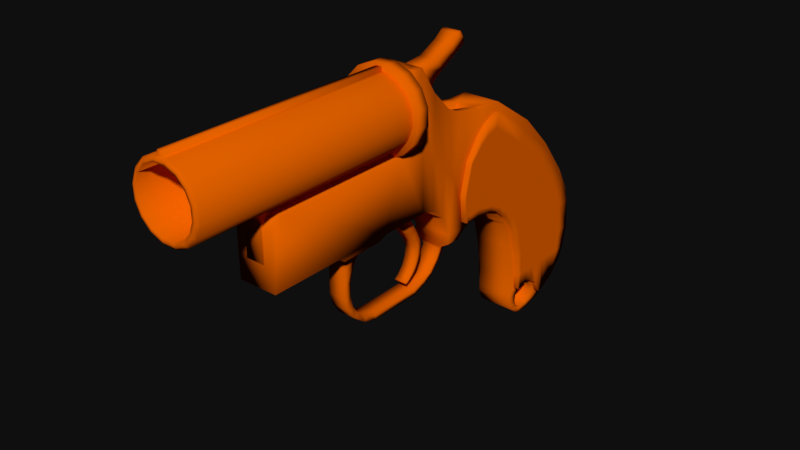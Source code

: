 # Source: Flaregun.blend  (saved by Blender 2.79.0; exported with 4.5.12 LTS)
import bpy
from mathutils import Matrix  # noqa: F401  (used for matrix-valued properties, if any)

bpy.ops.wm.read_factory_settings(use_empty=True)
scene = bpy.context.scene
scene.name = 'Scene'

# ---- collections
col_collection_1 = bpy.data.collections.new('Collection 1'); scene.collection.children.link(col_collection_1)

# ---- materials (node trees are filled in below, after node groups)
mat_plastic = bpy.data.materials.new('Plastic')
mat_plastic.alpha_threshold = 0.0
mat_plastic.use_transparent_shadow = False
mat_plastic.diffuse_color = (0.8, 0.1257, 0.0, 1.0)
mat_plastic.roughness = 0.5

# ---- material node trees

# ---- world
world_world = bpy.data.worlds.new('World'); scene.world = world_world
world_world.use_nodes = True; world_world.node_tree.nodes.clear()
_N = world_world.node_tree.nodes; _L = world_world.node_tree.links
n0 = _N.new('ShaderNodeOutputWorld'); n0.name = 'World Output'; n0.location = (300, 300)
n1 = _N.new('ShaderNodeBackground'); n1.name = 'Background'; n1.location = (10, 300)
n1.inputs[0].default_value = (0.004895, 0.004895, 0.004895, 1.0)
_L.new(n1.outputs[0], n0.inputs[0])
n0.is_active_output = True
world_world.color = (0.05088, 0.05088, 0.05088)
world_world.use_sun_shadow = False
world_world.sun_shadow_jitter_overblur = 0.0
world_world.cycles.sampling_method = 'MANUAL'

# ---- meshes
me_flaregun_mesh = bpy.data.meshes.new('Flaregun_Mesh')
me_flaregun_mesh.from_pydata([(0.3761, 4.37, -2.873), (0.3761, 2.533, -2.873), (0.3761, 4.377, -1.524), (0.3761, 2.229, -1.524), (0.3761, 4.479, -2.071), (0.3761, 2.409, -2.071), (0.3761, 4.094, -1.022), (0.3761, 1.903, -1.199), (0.3761, 3.508, -0.2607), (0.3761, 1.628, -1.06), (0.3761, 4.459, -2.585), (0.3761, 2.488, -2.585), (0.3761, 3.952, -3.404), (0.3761, 2.533, -3.39), (0.3761, 3.627, -3.63), (0.3761, 2.625, -3.623), (0.3761, 3.166, -3.773), (0.3761, 1.831, 1.084), (0.3761, 1.126, -1.025), (0.3761, 2.819, 0.4292), (0.3761, 1.356, -1.007), (0.3761, 1.366, 1.085), (0.3761, 0.9373, -1.074), (0.3761, 0.7015, 1.217), (0.3761, 0.4566, -1.048), (0.3761, 0.3738, 1.382), (0.3761, 0.2563, -0.6277), (0.3761, -0.01781, 1.78), (0.3761, 0.006225, -0.407), (0.3761, -0.3426, 2.29), (0.3761, -0.2832, -0.3352), (0.3761, -0.8654, 2.302), (0.3761, -1.244, -0.3453), (0.3761, 3.001, -1.524), (0.3761, 3.061, -2.071), (0.3761, 2.904, -1.118), (0.3761, 2.49, -0.6934), (0.3761, 3.202, -3.316), (0.3761, 3.168, -3.571), (0.3761, 1.449, -0.05703), (0.3761, 2.027, -0.3483), (0.3761, 1.134, -0.0835), (0.3761, 0.569, -0.008883), (0.3761, 0.3102, 0.2945), (0.3761, -0.004802, 0.5963), (0.3761, -0.3104, 0.8694), (0.3761, -0.8565, 0.9146), (0.3761, -3.8, -0.3474), (0.3761, -3.588, 0.9017), (0.3761, -3.709, 0.8465), (0.3761, -3.809, 0.7001), (0.3761, -2.406, -0.3453), (0.3761, -1.415, -0.4161), (0.3761, -2.265, -0.4161), (0.3761, 0.7317, -1.242), (0.3761, 0.4398, -1.234), (0.1743, -1.72, -0.5933), (0.1743, -2.062, -0.5933), (0.2254, 0.6334, -1.316), (0.2254, 0.4349, -1.322), (0.1743, -1.932, -1.306), (0.1743, -2.062, -1.306), (0.1743, -1.921, -1.028), (0.1743, -2.062, -1.028), (0.1743, -1.837, -0.7318), (0.1743, -2.062, -0.7318), (0.1743, 0.4464, -1.598), (0.1743, 0.3118, -1.59), (0.1743, 0.4267, -1.384), (0.1743, 0.5812, -1.393), (0.1743, 0.2674, -1.803), (0.1743, 0.1524, -1.77), (0.1743, -1.882, -1.522), (0.1743, -1.999, -1.552), (0.1743, -1.78, -1.675), (0.1743, -1.839, -1.775), (0.1743, -1.298, -1.931), (0.1743, -1.32, -2.039), (0.1743, -1.587, -1.96), (0.1743, -1.549, -1.857), (0.1743, -0.2543, -1.921), (0.1743, -0.2312, -2.032), (0.1743, 0.006365, -1.83), (0.1743, 0.02945, -1.942), (0.1824, 1.366, 1.085), (0.1824, 0.7015, 1.217), (0.1824, 0.3738, 1.382), (0.1824, -0.01781, 1.78), (0.1824, -0.3426, 2.29), (0.3761, 2.971, -2.873), (0.3755, 3.029, -2.597), (0.3761, 2.729, -3.313), (0.3761, 2.748, -3.551), (0.1824, 1.366, 0.5937), (0.1824, 0.7015, 0.7258), (0.1824, 0.3738, 0.8913), (0.1824, -0.01781, 1.289), (0.1824, -0.3426, 1.799), (0.3761, 3.095, -3.635), (0.3761, 2.812, -3.62), (0.3761, 2.932, -3.668), (0.3761, 3.086, -3.188), (0.3761, 2.946, -3.158), (0.3761, 2.823, -3.2), (0.3761, 2.71, -3.442), (0.3761, 2.871, -3.779), (0.3761, 2.58, -3.509), (0.3761, 3.782, -3.527), (0.3761, 3.22, -3.442), (0.3761, 2.742, -3.716), (0.3761, 3.497, -3.693), (0.3761, 4.062, -3.289), (0.3761, 2.533, -3.258), (-0.3759, 4.37, -2.873), (-0.3759, 2.533, -2.873), (-0.3759, 4.377, -1.524), (-0.3759, 2.229, -1.524), (-0.3759, 4.479, -2.071), (-0.3759, 2.409, -2.071), (-0.3759, 4.094, -1.022), (-0.3759, 1.903, -1.199), (-0.3759, 3.508, -0.2607), (-0.3759, 1.628, -1.06), (-0.3759, 2.488, -2.585), (-0.3759, 4.459, -2.585), (-0.3759, 3.952, -3.404), (-0.3759, 2.533, -3.39), (-0.3759, 3.627, -3.63), (-0.3759, 2.625, -3.623), (-0.3759, 3.166, -3.773), (-0.3759, 1.831, 1.084), (-0.3759, 1.126, -1.025), (-0.3759, 2.819, 0.4292), (-0.3759, 1.356, -1.007), (-0.3759, 1.366, 1.085), (-0.3759, 0.9373, -1.074), (-0.1822, 1.366, 1.085), (-0.3759, 0.7015, 1.217), (-0.3759, 0.4566, -1.048), (-0.3759, 0.3738, 1.382), (-0.3759, 0.2563, -0.6277), (-0.3759, -0.01781, 1.78), (-0.3759, 0.006225, -0.407), (-0.3759, -0.3426, 2.29), (-0.3759, -0.2832, -0.3352), (-0.1822, -0.3426, 2.29), (-0.3759, -0.8654, 2.302), (-0.3759, -1.244, -0.3453), (-0.3759, 3.001, -1.524), (-0.3759, 3.061, -2.071), (-0.3759, 2.904, -1.118), (-0.3759, 2.49, -0.6934), (-0.3759, 3.202, -3.316), (-0.3759, 3.168, -3.571), (-0.3759, 1.449, -0.05703), (-0.3759, 2.027, -0.3483), (-0.3759, 1.134, -0.0835), (-0.3759, 0.569, -0.008883), (-0.3759, 0.3102, 0.2945), (-0.3759, -0.004802, 0.5963), (-0.3759, -0.3104, 0.8694), (-0.3759, -0.8565, 0.9146), (-0.3759, -3.8, -0.3474), (-0.3759, -3.588, 0.9017), (-0.3759, -3.709, 0.8465), (-0.3759, -3.809, 0.7001), (-0.3759, -2.406, -0.3453), (-0.3759, -1.415, -0.4161), (-0.3759, -2.265, -0.4161), (-0.3759, 0.7317, -1.242), (-0.3759, 0.4398, -1.234), (-0.1741, -1.72, -0.5933), (-0.1741, -2.062, -0.5933), (-0.2252, 0.6334, -1.316), (-0.2252, 0.4349, -1.322), (-0.1741, -1.932, -1.306), (-0.1741, -2.062, -1.306), (-0.1741, -1.921, -1.028), (-0.1741, -2.062, -1.028), (-0.1741, -1.837, -0.7318), (-0.1741, -2.062, -0.7318), (-0.1741, 0.4464, -1.598), (-0.1741, 0.3118, -1.59), (-0.1741, 0.4267, -1.384), (-0.1741, 0.5812, -1.393), (-0.1741, 0.2674, -1.803), (-0.1741, 0.1524, -1.77), (-0.1741, -1.882, -1.522), (-0.1741, -1.999, -1.552), (-0.1741, -1.78, -1.675), (-0.1741, -1.839, -1.775), (-0.1741, -1.298, -1.931), (-0.1741, -1.32, -2.039), (-0.1741, -1.587, -1.96), (-0.1741, -1.549, -1.857), (-0.1741, -0.2543, -1.921), (-0.1741, -0.2312, -2.032), (-0.1741, 0.006365, -1.83), (-0.1741, 0.02945, -1.942), (-0.1822, 0.7015, 1.217), (-0.1822, 0.3738, 1.382), (-0.1822, -0.01781, 1.78), (-0.3759, 2.971, -2.873), (-0.3753, 3.029, -2.597), (-0.3759, 2.729, -3.313), (-0.3759, 2.748, -3.551), (-0.1822, 1.366, 0.5937), (-0.1822, -0.3426, 1.799), (-0.1822, 0.7015, 0.7258), (-0.1822, 0.3738, 0.8913), (-0.1822, -0.01781, 1.289), (-0.3759, 2.871, -3.779), (-0.3759, 3.095, -3.635), (-0.3759, 2.812, -3.62), (-0.3759, 2.932, -3.668), (-0.3759, 3.497, -3.693), (-0.3759, 3.086, -3.188), (-0.3759, 2.946, -3.158), (-0.3759, 2.823, -3.2), (-0.3759, 2.71, -3.442), (-0.3759, 2.58, -3.509), (-0.3759, 3.782, -3.527), (-0.3759, 3.22, -3.442), (-0.3759, 2.742, -3.716), (-0.3759, 4.062, -3.289), (-0.3759, 2.533, -3.258), (0.4802, 2.654, -3.111), (0.4802, 2.411, -1.739), (0.4802, 4.126, -3.021), (0.4802, 4.287, -1.739), (0.4802, 4.244, -2.788), (0.4802, 2.635, -2.788), (0.4802, 4.332, -2.344), (0.4802, 2.575, -2.344), (0.4802, 2.219, -1.426), (0.4802, 4.015, -1.154), (0.4802, 2.069, -1.262), (0.4802, 3.516, -0.4894), (0.4802, 1.824, -1.061), (0.4802, 3.178, -0.1723), (0.4802, 1.582, -0.9642), (0.4802, 2.61, 0.2997), (0.4802, 1.16, -0.9319), (0.4802, 1.746, 0.926), (0.4802, 0.9124, -0.9516), (0.4802, 1.458, 0.8125), (0.4802, 0.8296, -0.9249), (0.4802, 1.241, 0.6383), (0.4802, 0.7742, -0.3969), (0.4802, 0.9355, 0.2239), (0.4802, 3.306, -3.248), (0.4802, 3.191, -1.739), (0.4802, 3.354, -2.788), (0.4802, 3.337, -2.344), (0.4802, 2.923, -1.319), (0.4802, 2.636, -0.9592), (0.4802, 2.355, -0.7126), (0.4802, 1.985, -0.4687), (0.4802, 1.389, -0.2035), (0.4802, 1.126, -0.2601), (0.4802, 0.9909, -0.3121), (0.4802, 0.8415, -0.1379), (0.4802, 2.752, -1.739), (0.4802, 2.928, -2.788), (0.4802, 2.895, -2.344), (0.4802, 2.546, -1.377), (0.4802, 2.332, -1.121), (0.4802, 2.071, -0.8992), (0.4802, 1.769, -0.7341), (0.4802, 1.266, -0.5937), (0.4802, 1.02, -0.6035), (0.4802, 0.9279, -0.5513), (0.4802, 0.8195, -0.2225), (0.4802, 2.913, -3.069), (0.4802, 3.87, -3.297), (0.4802, 4.015, -1.739), (0.4802, 4.01, -2.788), (0.4802, 4.077, -2.344), (0.4802, 3.754, -1.193), (0.4802, 3.306, -0.6016), (0.4802, 2.982, -0.3013), (0.4802, 2.46, 0.1162), (0.4802, 1.661, 0.6563), (0.4802, 1.379, 0.5564), (0.4802, 1.181, 0.4113), (0.4802, 0.902, 0.09505), (0.4802, 3.525, -1.739), (0.4802, 3.59, -2.788), (0.4802, 3.618, -2.344), (0.4802, 3.285, -1.264), (0.4802, 2.928, -0.8034), (0.4802, 2.628, -0.5334), (0.4802, 2.192, -0.2139), (0.4802, 1.508, 0.1711), (0.4802, 1.236, 0.09563), (0.4802, 1.074, -0.02245), (0.4802, 0.8626, -0.05662), (0.4802, 3.546, -3.482), (0.4802, 3.371, -1.739), (0.4802, 3.458, -2.788), (0.4802, 3.474, -2.344), (0.4802, 3.138, -1.287), (0.4802, 2.81, -0.8667), (0.4802, 2.517, -0.6062), (0.4802, 2.108, -0.3175), (0.4802, 1.46, 0.01882), (0.4802, 1.191, -0.04892), (0.4802, 1.04, -0.1588), (0.4802, 0.8492, -0.1084), (0.4802, 3.412, -3.493), (0.4802, 3.106, -3.086), (0.4802, 2.997, -1.739), (0.4802, 3.137, -2.788), (0.4802, 3.124, -2.344), (0.4802, 2.779, -1.341), (0.4802, 2.521, -1.021), (0.4802, 2.247, -0.7835), (0.4802, 1.903, -0.5696), (0.4802, 1.343, -0.3518), (0.4802, 1.083, -0.4008), (0.4802, 0.9581, -0.4368), (0.4802, 0.8296, -0.1837), (0.4802, 2.556, -1.739), (0.4802, 2.732, -2.788), (0.4802, 2.699, -2.344), (0.4802, 2.352, -1.406), (0.4802, 2.159, -1.214), (0.4802, 1.907, -1.007), (0.4802, 1.645, -0.8862), (0.4802, 1.208, -0.7806), (0.4802, 0.9538, -0.8178), (0.4802, 0.8713, -0.7807), (0.4802, 0.8026, -0.2868), (0.4802, 2.723, -3.121), (0.4802, 0.7847, -0.4974), (0.4802, 0.9937, 0.3027), (0.4802, 0.8666, -0.1837), (0.4802, 0.8324, -0.3149), (0.4802, 0.9633, 0.1866), (0.4802, 0.9088, -0.03106), (0.4802, 0.8916, -0.08797), (0.4802, 0.8499, -0.2476), (0.4802, 0.8092, -0.4258), (-0.48, 2.654, -3.111), (-0.48, 2.411, -1.739), (-0.48, 4.126, -3.021), (-0.48, 4.287, -1.739), (-0.48, 4.244, -2.788), (-0.48, 2.635, -2.788), (-0.48, 4.332, -2.344), (-0.48, 2.575, -2.344), (-0.48, 2.219, -1.426), (-0.48, 4.015, -1.154), (-0.48, 2.069, -1.262), (-0.48, 3.516, -0.4894), (-0.48, 1.824, -1.061), (-0.48, 3.178, -0.1723), (-0.48, 1.582, -0.9642), (-0.48, 2.61, 0.2997), (-0.48, 1.16, -0.9319), (-0.48, 1.746, 0.926), (-0.48, 0.9124, -0.9516), (-0.48, 1.458, 0.8125), (-0.48, 0.8296, -0.9249), (-0.48, 1.241, 0.6383), (-0.48, 0.7742, -0.3969), (-0.48, 0.9355, 0.2239), (-0.48, 3.306, -3.248), (-0.48, 3.191, -1.739), (-0.48, 3.354, -2.788), (-0.48, 3.337, -2.344), (-0.48, 2.923, -1.319), (-0.48, 2.636, -0.9592), (-0.48, 2.355, -0.7126), (-0.48, 1.985, -0.4687), (-0.48, 1.389, -0.2035), (-0.48, 1.126, -0.2601), (-0.48, 0.9909, -0.3121), (-0.48, 0.8415, -0.1379), (-0.48, 2.752, -1.739), (-0.48, 2.928, -2.788), (-0.48, 2.895, -2.344), (-0.48, 2.546, -1.377), (-0.48, 2.332, -1.121), (-0.48, 2.071, -0.8992), (-0.48, 1.769, -0.7341), (-0.48, 1.266, -0.5937), (-0.48, 1.02, -0.6035), (-0.48, 0.9279, -0.5513), (-0.48, 0.8195, -0.2225), (-0.48, 2.913, -3.069), (-0.48, 3.87, -3.297), (-0.48, 4.015, -1.739), (-0.48, 4.01, -2.788), (-0.48, 4.077, -2.344), (-0.48, 3.754, -1.193), (-0.48, 3.306, -0.6016), (-0.48, 2.982, -0.3013), (-0.48, 2.46, 0.1162), (-0.48, 1.661, 0.6563), (-0.48, 1.379, 0.5564), (-0.48, 1.181, 0.4113), (-0.48, 0.902, 0.09505), (-0.48, 3.525, -1.739), (-0.48, 3.59, -2.788), (-0.48, 3.618, -2.344), (-0.48, 3.285, -1.264), (-0.48, 2.928, -0.8034), (-0.48, 2.628, -0.5334), (-0.48, 2.192, -0.2139), (-0.48, 1.508, 0.1711), (-0.48, 1.236, 0.09563), (-0.48, 1.074, -0.02245), (-0.48, 0.8626, -0.05662), (-0.48, 3.546, -3.482), (-0.48, 3.371, -1.739), (-0.48, 3.458, -2.788), (-0.48, 3.474, -2.344), (-0.48, 3.138, -1.287), (-0.48, 2.81, -0.8667), (-0.48, 2.517, -0.6062), (-0.48, 2.108, -0.3175), (-0.48, 1.46, 0.01882), (-0.48, 1.191, -0.04892), (-0.48, 1.04, -0.1588), (-0.48, 0.8492, -0.1084), (-0.48, 3.412, -3.493), (-0.48, 3.106, -3.086), (-0.48, 2.997, -1.739), (-0.48, 3.137, -2.788), (-0.48, 3.124, -2.344), (-0.48, 2.779, -1.341), (-0.48, 2.521, -1.021), (-0.48, 2.247, -0.7835), (-0.48, 1.903, -0.5696), (-0.48, 1.343, -0.3518), (-0.48, 1.083, -0.4008), (-0.48, 0.9581, -0.4368), (-0.48, 0.8296, -0.1837), (-0.48, 2.556, -1.739), (-0.48, 2.732, -2.788), (-0.48, 2.699, -2.344), (-0.48, 2.352, -1.406), (-0.48, 2.159, -1.214), (-0.48, 1.907, -1.007), (-0.48, 1.645, -0.8862), (-0.48, 1.208, -0.7806), (-0.48, 0.9538, -0.8178), (-0.48, 0.8713, -0.7807), (-0.48, 0.8026, -0.2868), (-0.48, 2.723, -3.121), (-0.48, 0.7847, -0.4974), (-0.48, 0.9937, 0.3027), (-0.48, 0.8666, -0.1837), (-0.48, 0.8324, -0.3149), (-0.48, 0.9633, 0.1866), (-0.48, 0.9088, -0.03106), (-0.48, 0.8916, -0.08797), (-0.48, 0.8499, -0.2476), (-0.48, 0.8092, -0.4258), (0.1228, -0.7575, -0.4038), (0.1228, -0.8503, -0.3052), (0.1228, -0.4146, -0.4038), (0.1228, -0.4765, -0.3052), (0.1228, -0.575, -0.5956), (0.1228, -0.2784, -0.5956), (0.1228, -0.3615, -0.806), (0.1228, -0.1485, -0.806), (0.1228, -0.2187, -0.9935), (0.1228, -0.06115, -0.9743), (0.1228, -0.1593, -1.138), (0.1228, -0.02303, -1.068), (0.1228, -0.1695, -1.377), (0.1228, -0.0396, -1.377), (0.1228, -0.1471, -1.232), (0.1228, -0.01449, -1.24), (0.1228, -0.235, -1.535), (0.1228, -0.1413, -1.576), (0.1228, -0.3569, -1.679), (0.1228, -0.308, -1.72), (0.1228, -0.4366, -1.737), (0.1228, -0.4175, -1.771), (-0.1226, -0.7575, -0.4038), (-0.1226, -0.8503, -0.3052), (-0.1226, -0.4146, -0.4038), (-0.1226, -0.4765, -0.3052), (-0.1226, -0.575, -0.5956), (-0.1226, -0.2784, -0.5956), (-0.1226, -0.3615, -0.806), (-0.1226, -0.1485, -0.806), (-0.1226, -0.2187, -0.9935), (-0.1226, -0.06115, -0.9743), (-0.1226, -0.1593, -1.138), (-0.1226, -0.02303, -1.068), (-0.1226, -0.1695, -1.377), (-0.1226, -0.0396, -1.377), (-0.1226, -0.1471, -1.232), (-0.1226, -0.01449, -1.24), (-0.1226, -0.235, -1.535), (-0.1226, -0.1413, -1.576), (-0.1226, -0.3569, -1.679), (-0.1226, -0.308, -1.72), (-0.1226, -0.4366, -1.737), (-0.1226, -0.4175, -1.771), (0.1696, -0.08615, 0.6373), (0.1696, -0.2987, 1.521), (0.1696, 0.3875, 0.7771), (0.1696, 0.1435, 1.521), (0.1696, -0.2988, 2.09), (0.1696, 0.1866, 1.798), (0.1696, -0.2166, 2.173), (0.1696, 0.2516, 1.874), (0.1696, 0.2788, 2.22), (0.1696, 0.4328, 1.987), (0.1696, 0.67, 2.408), (0.1696, 0.7953, 2.185), (0.1696, 0.8413, 2.538), (0.1696, 1.004, 2.304), (0.1696, 0.9257, 2.556), (0.1696, 1.054, 2.375), (0.1696, 0.161, 1.634), (0.1696, -0.2987, 1.753), (-0.1694, -0.08615, 0.6373), (-0.1694, -0.2987, 1.521), (-0.1694, 0.3875, 0.7771), (-0.1694, 0.1435, 1.521), (-0.1694, -0.2988, 2.09), (-0.1694, 0.1866, 1.798), (-0.1694, -0.2166, 2.173), (-0.1694, 0.2516, 1.874), (-0.1694, 0.2788, 2.22), (-0.1694, 0.4328, 1.987), (-0.1694, 0.67, 2.408), (-0.1694, 0.7953, 2.185), (-0.1694, 0.8413, 2.538), (-0.1694, 1.004, 2.304), (-0.1694, 0.9257, 2.556), (-0.1694, 1.054, 2.375), (-0.1694, 0.161, 1.634), (-0.1694, -0.2987, 1.753), (0.1783, -3.818, 0.7848), (0.1783, -4.09, 1.063), (0.1783, -0.8664, 0.7848), (0.1783, -0.8664, 1.063), (0.1783, -0.8664, 0.8911), (0.1783, -3.86, 0.8911), (0.1783, -3.818, 0.1077), (0.1783, -0.8664, 0.1077), (-0.1781, -3.818, 0.7848), (-0.1781, -4.09, 1.063), (-0.1781, -0.8664, 0.7848), (-0.1781, -0.8664, 1.063), (-0.1781, -0.8664, 0.8911), (-0.1781, -3.86, 0.8911), (-0.1781, -3.818, 0.1077), (-0.1781, -0.8664, 0.1077), (0.1402, -0.6993, 2.442), (0.1402, -0.9506, 2.442), (0.4337, -0.6993, 2.328), (0.4337, -0.9506, 2.328), (0.6612, -0.6993, 2.11), (0.6612, -0.9506, 2.11), (0.788, -0.6993, 1.822), (0.788, -0.9506, 1.822), (0.7949, -0.6993, 1.507), (0.7949, -0.9506, 1.507), (0.6808, -0.6993, 1.214), (0.6808, -0.9506, 1.214), (0.463, -0.6993, 0.9864), (0.463, -0.9506, 0.9864), (0.1748, -0.6993, 0.8596), (0.1748, -0.9506, 0.8596), (-0.14, -0.6993, 0.8527), (-0.14, -0.9506, 0.8527), (-0.4335, -0.6993, 0.9668), (-0.4335, -0.9506, 0.9668), (-0.661, -0.6993, 1.185), (-0.661, -0.9506, 1.185), (-0.7878, -0.6993, 1.473), (-0.7878, -0.9506, 1.473), (-0.7947, -0.6993, 1.788), (-0.7947, -0.9506, 1.788), (-0.6806, -0.6993, 2.081), (-0.6806, -0.9506, 2.081), (-0.4628, -0.6993, 2.309), (-0.4628, -0.9506, 2.309), (-0.1746, -0.6993, 2.435), (-0.1746, -0.9506, 2.435), (0.1194, -0.8739, 2.32), (0.1194, -5.328, 2.32), (0.3692, -0.8739, 2.223), (0.3692, -5.328, 2.223), (0.5628, -0.8739, 2.038), (0.5628, -5.328, 2.038), (0.6708, -0.8739, 1.793), (0.6708, -5.328, 1.793), (0.6766, -0.8739, 1.525), (0.6766, -5.328, 1.525), (0.5795, -0.8739, 1.275), (0.5795, -5.328, 1.275), (0.3941, -0.8739, 1.081), (0.3941, -5.328, 1.081), (0.1488, -0.8739, 0.9732), (0.1488, -5.328, 0.9732), (-0.1192, -0.8739, 0.9674), (-0.1192, -5.328, 0.9674), (-0.369, -0.8739, 1.064), (-0.369, -5.328, 1.064), (-0.5626, -0.8739, 1.25), (-0.5626, -5.328, 1.25), (-0.6706, -0.8739, 1.495), (-0.6706, -5.328, 1.495), (-0.6764, -0.8739, 1.763), (-0.6764, -5.328, 1.763), (-0.5793, -0.8739, 2.013), (-0.5793, -5.328, 2.013), (-0.3939, -0.8739, 2.207), (-0.3939, -5.328, 2.207), (-0.1486, -0.8739, 2.315), (-0.1486, -5.328, 2.315), (-0.07197, -0.8739, 2.316), (0.04308, -0.8739, 2.319), (0.04308, -5.328, 2.319), (-0.07197, -5.328, 2.316), (-0.07253, -0.8739, 2.398), (0.04252, -0.8739, 2.401), (0.04252, -5.328, 2.401), (-0.07253, -5.328, 2.398), (0.3424, -5.375, 2.187), (0.1106, -5.375, 2.277), (0.522, -5.375, 2.015), (0.6222, -5.375, 1.787), (0.6276, -5.375, 1.539), (0.5375, -5.375, 1.307), (0.3655, -5.375, 1.127), (0.1379, -5.375, 1.027), (-0.1107, -5.375, 1.022), (-0.3424, -5.375, 1.112), (-0.5221, -5.375, 1.284), (-0.6222, -5.375, 1.511), (-0.6276, -5.375, 1.76), (-0.5375, -5.375, 1.992), (-0.3656, -5.375, 2.171), (-0.138, -5.375, 2.271), (0.3101, -5.375, 2.143), (0.1001, -5.375, 2.224), (0.4728, -5.375, 1.987), (0.5635, -5.375, 1.781), (0.5684, -5.375, 1.556), (0.4868, -5.375, 1.346), (0.331, -5.375, 1.183), (0.1248, -5.375, 1.092), (-0.1004, -5.375, 1.087), (-0.3104, -5.375, 1.169), (-0.4731, -5.375, 1.325), (-0.5638, -5.375, 1.531), (-0.5688, -5.375, 1.756), (-0.4871, -5.375, 1.966), (-0.3313, -5.375, 2.129), (-0.1251, -5.375, 2.219), (0.3101, -3.273, 2.143), (0.1001, -3.273, 2.224), (0.4728, -3.273, 1.987), (0.5635, -3.273, 1.781), (0.5684, -3.273, 1.556), (0.4868, -3.273, 1.346), (0.331, -3.273, 1.183), (0.1248, -3.273, 1.092), (-0.1004, -3.273, 1.087), (-0.3104, -3.273, 1.169), (-0.4731, -3.273, 1.325), (-0.5638, -3.273, 1.531), (-0.5688, -3.273, 1.756), (-0.4871, -3.273, 1.966), (-0.3313, -3.273, 2.129), (-0.1251, -3.273, 2.219)], [], [(34, 33, 3, 5), (90, 34, 5, 11), (89, 90, 11, 1), (102, 101, 89), (83, 198, 185, 70), (77, 192, 196, 81), (81, 196, 198, 83), (75, 190, 193, 78), (78, 193, 192, 77), (73, 188, 190, 75), (61, 176, 188, 73), (57, 172, 180, 65), (65, 180, 178, 63), (63, 178, 176, 61), (51, 166, 168, 53), (53, 168, 172, 57), (49, 164, 165, 50), (50, 165, 162, 47), (48, 163, 164, 49), (145, 146, 31, 88), (25, 86, 87, 27), (23, 85, 86, 25), (8, 121, 132, 19), (15, 128, 223, 109), (13, 126, 220, 106), (4, 10, 124, 117), (1, 11, 123, 114), (19, 132, 130, 17), (2, 115, 119, 6), (6, 119, 121, 8), (2, 4, 117, 115), (11, 5, 118, 123), (5, 3, 116, 118), (10, 0, 113, 124), (43, 25, 27, 44), (42, 23, 25, 43), (36, 8, 19, 40), (40, 19, 17, 39), (35, 6, 8, 36), (33, 2, 6, 35), (16, 105, 211, 129), (47, 49, 50), (47, 48, 49), (3, 33, 35, 7), (7, 35, 36, 9), (20, 40, 39, 18), (9, 36, 40, 20), (24, 42, 43, 26), (26, 43, 44, 28), (30, 45, 46, 32), (51, 48, 47), (32, 46, 48, 51), (46, 161, 163, 48), (82, 83, 70, 71), (80, 81, 83, 82), (74, 75, 78, 79), (76, 77, 81, 80), (79, 78, 77, 76), (60, 61, 73, 72), (72, 73, 75, 74), (56, 57, 65, 64), (64, 65, 63, 62), (62, 63, 61, 60), (52, 53, 57, 56), (32, 51, 53, 52), (22, 41, 42, 24), (41, 21, 23, 42), (21, 84, 85, 23), (66, 67, 71, 70), (58, 59, 68, 69), (54, 55, 59, 58), (69, 68, 67, 66), (22, 24, 55, 54), (86, 85, 94, 95), (145, 88, 97, 207), (87, 86, 95, 96), (85, 84, 93, 94), (88, 87, 96, 97), (18, 39, 41, 22), (39, 17, 21, 41), (136, 84, 17, 130), (116, 3, 7, 120), (120, 7, 9, 122), (125, 12, 107, 221), (127, 14, 110, 215), (133, 20, 18, 131), (122, 9, 20, 133), (135, 22, 54, 169), (166, 51, 47, 162), (169, 54, 58, 173), (184, 69, 66, 181), (173, 58, 69, 184), (181, 66, 70, 185), (131, 18, 22, 135), (28, 44, 45, 30), (44, 27, 29, 45), (27, 87, 88, 29), (130, 134, 136), (97, 96, 210, 207), (96, 95, 209, 210), (95, 94, 208, 209), (94, 93, 206, 208), (84, 136, 206, 93), (29, 88, 31), (109, 223, 211, 105), (109, 105, 100, 99), (106, 220, 128, 15), (221, 107, 14, 127), (215, 110, 16, 129), (224, 111, 12, 125), (112, 225, 126, 13), (103, 102, 89), (89, 0, 10, 90), (92, 99, 213, 205), (103, 91, 204, 218), (37, 101, 216, 152), (100, 98, 212, 214), (91, 104, 219, 204), (101, 102, 217, 216), (38, 108, 222, 153), (99, 100, 214, 213), (104, 92, 205, 219), (102, 103, 218, 217), (98, 38, 153, 212), (108, 37, 152, 222), (113, 0, 111, 224), (1, 114, 225, 112), (89, 1, 112, 103), (98, 100, 105, 16), (92, 104, 106, 15), (99, 92, 15, 109), (91, 103, 112, 13), (104, 91, 13, 106), (111, 0, 89, 101), (111, 101, 37, 12), (110, 98, 16), (107, 108, 38, 14), (31, 146, 161, 46), (4, 2, 33, 34), (10, 4, 34, 90), (12, 37, 108, 107), (14, 38, 98, 110), (29, 31, 46, 45), (149, 118, 116, 148), (203, 123, 118, 149), (202, 114, 123, 203), (217, 202, 216), (138, 170, 55, 24), (170, 174, 59, 55), (182, 186, 71, 67), (183, 182, 67, 68), (174, 183, 68, 59), (143, 146, 145), (139, 141, 201, 200), (137, 139, 200, 199), (158, 159, 141, 139), (157, 158, 139, 137), (151, 155, 132, 121), (155, 154, 130, 132), (150, 151, 121, 119), (148, 150, 119, 115), (162, 165, 164), (162, 164, 163), (116, 120, 150, 148), (120, 122, 151, 150), (133, 131, 154, 155), (122, 133, 155, 151), (138, 140, 158, 157), (140, 142, 159, 158), (144, 147, 161, 160), (166, 162, 163), (82, 71, 186, 197), (80, 82, 197, 195), (76, 80, 195, 191), (74, 79, 194, 189), (79, 76, 191, 194), (72, 74, 189, 187), (56, 64, 179, 171), (64, 62, 177, 179), (62, 60, 175, 177), (60, 72, 187, 175), (52, 56, 171, 167), (32, 52, 167, 147), (30, 32, 147, 144), (26, 28, 142, 140), (24, 26, 140, 138), (147, 166, 163, 161), (197, 186, 185, 198), (195, 197, 198, 196), (189, 194, 193, 190), (191, 195, 196, 192), (194, 191, 192, 193), (175, 187, 188, 176), (187, 189, 190, 188), (171, 179, 180, 172), (179, 177, 178, 180), (177, 175, 176, 178), (167, 171, 172, 168), (147, 167, 168, 166), (135, 138, 157, 156), (156, 157, 137, 134), (134, 137, 199, 136), (181, 185, 186, 182), (173, 184, 183, 174), (169, 173, 174, 170), (184, 181, 182, 183), (135, 169, 170, 138), (200, 209, 208, 199), (201, 210, 209, 200), (199, 208, 206, 136), (145, 207, 210, 201), (131, 135, 156, 154), (154, 156, 134, 130), (17, 84, 21), (28, 30, 144, 142), (142, 144, 160, 159), (159, 160, 143, 141), (141, 143, 145, 201), (223, 213, 214, 211), (218, 202, 217), (202, 203, 124, 113), (202, 218, 225, 114), (212, 129, 211, 214), (205, 128, 220, 219), (213, 223, 128, 205), (204, 126, 225, 218), (219, 220, 126, 204), (224, 216, 202, 113), (224, 125, 152, 216), (215, 129, 212), (221, 127, 153, 222), (117, 149, 148, 115), (124, 203, 149, 117), (125, 221, 222, 152), (127, 215, 212, 153), (143, 160, 161, 146), (324, 322, 227, 233), (333, 323, 231, 226), (323, 324, 233, 231), (275, 229, 235, 278), (279, 237, 239, 280), (278, 235, 237, 279), (280, 239, 241, 281), (281, 241, 243, 282), (282, 243, 245, 283), (283, 245, 247, 284), (338, 335, 249, 285), (341, 336, 261, 321), (319, 259, 260, 320), (318, 258, 259, 319), (317, 257, 258, 318), (316, 256, 257, 317), (314, 254, 255, 315), (315, 255, 256, 316), (311, 251, 254, 314), (299, 300, 253, 252), (309, 299, 252, 250), (300, 298, 251, 253), (322, 262, 265, 325), (326, 266, 267, 327), (325, 265, 266, 326), (327, 267, 268, 328), (328, 268, 269, 329), (329, 269, 270, 330), (330, 270, 271, 331), (342, 337, 272, 332), (312, 313, 264, 263), (310, 312, 263, 273), (313, 311, 262, 264), (339, 338, 285, 296), (294, 283, 284, 295), (293, 282, 283, 294), (292, 281, 282, 293), (291, 280, 281, 292), (289, 278, 279, 290), (290, 279, 280, 291), (286, 275, 278, 289), (298, 286, 289, 301), (302, 290, 291, 303), (301, 289, 290, 302), (303, 291, 292, 304), (304, 292, 293, 305), (305, 293, 294, 306), (306, 294, 295, 307), (340, 339, 296, 308), (277, 275, 286, 288), (274, 276, 287, 297), (276, 277, 288, 287), (336, 340, 308, 261), (259, 306, 307, 260), (258, 305, 306, 259), (257, 304, 305, 258), (256, 303, 304, 257), (254, 301, 302, 255), (255, 302, 303, 256), (251, 298, 301, 254), (288, 286, 298, 300), (297, 287, 299, 309), (287, 288, 300, 299), (253, 251, 311, 313), (250, 252, 312, 310), (252, 253, 313, 312), (262, 311, 314, 265), (266, 315, 316, 267), (265, 314, 315, 266), (267, 316, 317, 268), (268, 317, 318, 269), (269, 318, 319, 270), (270, 319, 320, 271), (337, 341, 321, 272), (334, 342, 332, 248), (244, 330, 331, 246), (242, 329, 330, 244), (240, 328, 329, 242), (238, 327, 328, 240), (234, 325, 326, 236), (236, 326, 327, 238), (227, 322, 325, 234), (263, 264, 324, 323), (273, 263, 323, 333), (264, 262, 322, 324), (230, 232, 277, 276), (228, 230, 276, 274), (232, 229, 275, 277), (246, 331, 342, 334), (271, 320, 341, 337), (260, 307, 340, 336), (307, 295, 339, 340), (295, 284, 338, 339), (331, 271, 337, 342), (320, 260, 336, 341), (284, 247, 335, 338), (441, 350, 344, 439), (346, 352, 235, 229), (350, 233, 227, 344), (343, 226, 231, 348), (450, 343, 348, 440), (348, 231, 233, 350), (440, 348, 350, 441), (392, 395, 352, 346), (396, 397, 356, 354), (352, 354, 237, 235), (395, 396, 354, 352), (397, 398, 358, 356), (354, 356, 239, 237), (398, 399, 360, 358), (356, 358, 241, 239), (358, 360, 243, 241), (360, 362, 245, 243), (399, 400, 362, 360), (362, 364, 247, 245), (400, 401, 364, 362), (449, 365, 248, 332), (452, 366, 249, 335), (455, 402, 366, 452), (458, 438, 378, 453), (425, 378, 261, 308), (436, 437, 377, 376), (435, 436, 376, 375), (434, 435, 375, 374), (433, 434, 374, 373), (431, 432, 372, 371), (432, 433, 373, 372), (428, 431, 371, 368), (416, 369, 370, 417), (426, 367, 369, 416), (417, 370, 368, 415), (439, 442, 382, 379), (443, 444, 384, 383), (442, 443, 383, 382), (444, 445, 385, 384), (445, 446, 386, 385), (446, 447, 387, 386), (447, 448, 388, 387), (459, 449, 389, 454), (438, 389, 272, 321), (429, 380, 381, 430), (427, 390, 380, 429), (430, 381, 379, 428), (456, 413, 402, 455), (411, 412, 401, 400), (410, 411, 400, 399), (409, 410, 399, 398), (408, 409, 398, 397), (406, 407, 396, 395), (407, 408, 397, 396), (403, 406, 395, 392), (415, 418, 406, 403), (419, 420, 408, 407), (418, 419, 407, 406), (420, 421, 409, 408), (421, 422, 410, 409), (422, 423, 411, 410), (423, 424, 412, 411), (457, 425, 413, 456), (394, 405, 403, 392), (391, 414, 404, 393), (393, 404, 405, 394), (402, 413, 296, 285), (453, 378, 425, 457), (376, 377, 424, 423), (375, 376, 423, 422), (374, 375, 422, 421), (373, 374, 421, 420), (371, 372, 419, 418), (372, 373, 420, 419), (368, 371, 418, 415), (405, 417, 415, 403), (414, 426, 416, 404), (404, 416, 417, 405), (413, 425, 308, 296), (370, 430, 428, 368), (367, 427, 429, 369), (369, 429, 430, 370), (378, 438, 321, 261), (379, 382, 431, 428), (383, 384, 433, 432), (382, 383, 432, 431), (384, 385, 434, 433), (385, 386, 435, 434), (386, 387, 436, 435), (387, 388, 437, 436), (454, 389, 438, 458), (451, 365, 449, 459), (361, 363, 448, 447), (359, 361, 447, 446), (357, 359, 446, 445), (355, 357, 445, 444), (351, 353, 443, 442), (353, 355, 444, 443), (344, 351, 442, 439), (389, 449, 332, 272), (380, 440, 441, 381), (390, 450, 440, 380), (381, 441, 439, 379), (366, 402, 285, 249), (347, 393, 394, 349), (345, 391, 393, 347), (349, 394, 392, 346), (363, 451, 459, 448), (388, 454, 458, 437), (377, 453, 457, 424), (424, 457, 456, 412), (412, 456, 455, 401), (448, 459, 454, 388), (437, 458, 453, 377), (401, 455, 452, 364), (364, 452, 335, 247), (246, 334, 451, 363), (228, 274, 391, 345), (273, 333, 450, 390), (250, 310, 427, 367), (297, 309, 426, 414), (274, 297, 414, 391), (310, 273, 390, 427), (309, 250, 367, 426), (334, 248, 365, 451), (244, 246, 363, 361), (240, 242, 359, 357), (242, 244, 361, 359), (238, 240, 357, 355), (236, 238, 355, 353), (227, 234, 351, 344), (234, 236, 353, 351), (230, 347, 349, 232), (228, 345, 347, 230), (333, 226, 343, 450), (232, 349, 346, 229), (479, 478, 480, 481), (477, 476, 478, 479), (473, 472, 476, 477), (471, 470, 474, 475), (475, 474, 472, 473), (469, 468, 470, 471), (467, 466, 468, 469), (465, 464, 466, 467), (462, 460, 464, 465), (462, 463, 461, 460), (462, 484, 485, 463), (465, 467, 489, 487), (462, 465, 487, 484), (467, 469, 491, 489), (469, 471, 493, 491), (473, 477, 499, 495), (475, 473, 495, 497), (471, 475, 497, 493), (477, 479, 501, 499), (479, 481, 503, 501), (501, 503, 502, 500), (481, 480, 502, 503), (499, 501, 500, 498), (495, 499, 498, 494), (493, 497, 496, 492), (497, 495, 494, 496), (491, 493, 492, 490), (489, 491, 490, 488), (487, 489, 488, 486), (484, 487, 486, 482), (484, 482, 483, 485), (482, 486, 464, 460), (482, 460, 461, 483), (488, 490, 468, 466), (486, 488, 466, 464), (490, 492, 470, 468), (496, 494, 472, 474), (492, 496, 474, 470), (494, 498, 476, 472), (500, 502, 480, 478), (498, 500, 478, 476), (506, 507, 505, 504), (505, 507, 520, 521), (514, 515, 517, 516), (516, 517, 519, 518), (512, 513, 515, 514), (510, 511, 513, 512), (521, 520, 509, 508), (508, 509, 511, 510), (538, 527, 509, 520), (522, 504, 505, 523), (527, 529, 511, 509), (529, 531, 513, 511), (531, 533, 515, 513), (533, 535, 517, 515), (535, 537, 519, 517), (525, 538, 520, 507), (505, 521, 539, 523), (516, 518, 536, 534), (514, 516, 534, 532), (512, 514, 532, 530), (508, 510, 528, 526), (510, 512, 530, 528), (521, 508, 526, 539), (506, 524, 525, 507), (537, 536, 518, 519), (524, 522, 523, 525), (523, 539, 538, 525), (532, 534, 535, 533), (534, 536, 537, 535), (530, 532, 533, 531), (528, 530, 531, 529), (539, 526, 527, 538), (526, 528, 529, 527), (545, 541, 549, 553), (540, 545, 553, 548), (542, 544, 545, 540), (544, 543, 541, 545), (542, 540, 546, 547), (540, 548, 554, 546), (555, 547, 546, 554), (550, 548, 553, 552), (552, 553, 549, 551), (550, 555, 554, 548), (586, 587, 557, 556), (584, 585, 587, 586), (582, 583, 585, 584), (580, 581, 583, 582), (578, 579, 581, 580), (576, 577, 579, 578), (574, 575, 577, 576), (572, 573, 575, 574), (570, 571, 573, 572), (568, 569, 571, 570), (566, 567, 569, 568), (564, 565, 567, 566), (562, 563, 565, 564), (560, 561, 563, 562), (558, 559, 561, 560), (556, 557, 559, 558), (559, 557, 587, 585, 583, 581, 579, 577, 575, 573, 571, 569, 567, 565, 563, 561), (556, 558, 560, 562, 564, 566, 568, 570, 572, 574, 576, 578, 580, 582, 584, 586), (588, 589, 591, 590), (590, 591, 593, 592), (592, 593, 595, 594), (594, 595, 597, 596), (596, 597, 599, 598), (598, 599, 601, 600), (600, 601, 603, 602), (602, 603, 605, 604), (604, 605, 607, 606), (606, 607, 609, 608), (608, 609, 611, 610), (610, 611, 613, 612), (612, 613, 615, 614), (614, 615, 617, 616), (605, 603, 635, 636), (616, 617, 619, 618), (621, 622, 589, 588), (618, 619, 623, 620), (624, 627, 626, 625), (623, 622, 626, 627), (621, 620, 624, 625), (620, 623, 627, 624), (638, 637, 653, 654), (591, 589, 629, 628), (615, 613, 640, 641), (601, 599, 633, 634), (611, 609, 638, 639), (623, 619, 643), (597, 595, 631, 632), (607, 605, 636, 637), (617, 615, 641, 642), (593, 591, 628, 630), (603, 601, 634, 635), (613, 611, 639, 640), (589, 622, 629), (622, 623, 643, 629), (599, 597, 632, 633), (609, 607, 637, 638), (619, 617, 642, 643), (595, 593, 630, 631), (655, 654, 670, 671), (631, 630, 646, 647), (629, 643, 659, 645), (639, 638, 654, 655), (632, 631, 647, 648), (640, 639, 655, 656), (633, 632, 648, 649), (641, 640, 656, 657), (634, 633, 649, 650), (642, 641, 657, 658), (635, 634, 650, 651), (643, 642, 658, 659), (636, 635, 651, 652), (628, 629, 645, 644), (637, 636, 652, 653), (630, 628, 644, 646), (660, 661, 675, 674, 673, 672, 671, 670, 669, 668, 667, 666, 665, 664, 663, 662), (648, 647, 663, 664), (656, 655, 671, 672), (649, 648, 664, 665), (657, 656, 672, 673), (650, 649, 665, 666), (658, 657, 673, 674), (651, 650, 666, 667), (659, 658, 674, 675), (652, 651, 667, 668), (644, 645, 661, 660), (653, 652, 668, 669), (646, 644, 660, 662), (654, 653, 669, 670), (647, 646, 662, 663), (645, 659, 675, 661), (622, 621, 625, 626)])
me_flaregun_mesh.polygons.foreach_set('use_smooth', [True] * 643)
_uv = me_flaregun_mesh.uv_layers.new(name='UVMap')
_uv.uv.foreach_set('vector', [0.1473, 0.103, 0.1759, 0.1232, 0.1521, 0.1662, 0.1272, 0.1393, 0.1171, 0.08857, 0.1473, 0.103, 0.1272, 0.1393, 0.1011, 0.119, 0.09994, 0.08326, 0.1171, 0.08857, 0.1011, 0.119, 0.0864, 0.1077, 0.0833, 0.07588, 0.08598, 0.06717, 0.09994, 0.08326, 0.7588, 0.3248, 0.781, 0.3248, 0.781, 0.3423, 0.7588, 0.3423, 0.7588, 0.2379, 0.781, 0.2379, 0.781, 0.3072, 0.7588, 0.3072, 0.7588, 0.3072, 0.781, 0.3072, 0.781, 0.3248, 0.7588, 0.3248, 0.7588, 0.2003, 0.781, 0.2003, 0.781, 0.2202, 0.7588, 0.2202, 0.7588, 0.2202, 0.781, 0.2202, 0.781, 0.2379, 0.7588, 0.2379, 0.7588, 0.1828, 0.781, 0.1828, 0.781, 0.2003, 0.7588, 0.2003, 0.7588, 0.1667, 0.781, 0.1667, 0.781, 0.1828, 0.7588, 0.1828, 0.7588, 0.1213, 0.781, 0.1213, 0.781, 0.1302, 0.7588, 0.1302, 0.7588, 0.1302, 0.781, 0.1302, 0.781, 0.149, 0.7588, 0.149, 0.7588, 0.149, 0.781, 0.149, 0.781, 0.1667, 0.7588, 0.1667, 0.746, 0.09415, 0.7939, 0.09415, 0.7939, 0.1042, 0.746, 0.1042, 0.746, 0.1042, 0.7939, 0.1042, 0.781, 0.1213, 0.7588, 0.1213, 0.7059, 0.704, 0.6581, 0.704, 0.6581, 0.6927, 0.7059, 0.6927, 0.7059, 0.6927, 0.6581, 0.6927, 0.6581, 0.626, 0.7059, 0.626, 0.7059, 0.7124, 0.6581, 0.7124, 0.6581, 0.704, 0.7059, 0.704, 0.8402, 0.6161, 0.8526, 0.6494, 0.8047, 0.6494, 0.817, 0.6161, 0.8047, 0.5421, 0.817, 0.5421, 0.817, 0.5776, 0.8047, 0.5776, 0.8047, 0.5187, 0.817, 0.5187, 0.817, 0.5421, 0.8047, 0.5421, 0.8047, 0.3085, 0.8526, 0.3085, 0.8526, 0.3706, 0.8047, 0.3706, 0.746, 0.6367, 0.7939, 0.6367, 0.7939, 0.6461, 0.746, 0.6461, 0.746, 0.6207, 0.7939, 0.6207, 0.7939, 0.6288, 0.746, 0.6288, 0.8047, 0.1753, 0.8047, 0.1425, 0.8526, 0.1425, 0.8526, 0.1753, 0.746, 0.5878, 0.746, 0.5692, 0.7939, 0.5692, 0.7939, 0.5878, 0.8047, 0.3706, 0.8526, 0.3706, 0.8526, 0.446, 0.8047, 0.446, 0.8047, 0.2107, 0.8526, 0.2107, 0.8526, 0.2474, 0.8047, 0.2474, 0.8047, 0.2474, 0.8526, 0.2474, 0.8526, 0.3085, 0.8047, 0.3085, 0.8047, 0.2107, 0.8047, 0.1753, 0.8526, 0.1753, 0.8526, 0.2107, 0.746, 0.5692, 0.746, 0.5362, 0.7939, 0.5362, 0.7939, 0.5692, 0.746, 0.5362, 0.746, 0.4995, 0.7939, 0.4995, 0.7939, 0.5362, 0.8047, 0.1425, 0.8047, 0.1234, 0.8526, 0.1234, 0.8526, 0.1425, 0.194, 0.3292, 0.2565, 0.3592, 0.2665, 0.3933, 0.2011, 0.356, 0.1851, 0.3054, 0.2574, 0.3359, 0.2565, 0.3592, 0.194, 0.3292, 0.2064, 0.1773, 0.2619, 0.1341, 0.279, 0.1937, 0.2113, 0.2138, 0.2113, 0.2138, 0.279, 0.1937, 0.2849, 0.2689, 0.2096, 0.2549, 0.1955, 0.1412, 0.2376, 0.07796, 0.2619, 0.1341, 0.2064, 0.1773, 0.1759, 0.1232, 0.2184, 0.04669, 0.2376, 0.07796, 0.1955, 0.1412, 0.8047, 0.02424, 0.8047, 0.005424, 0.8526, 0.005424, 0.8526, 0.02424, 0.03136, 0.5381, 0.1006, 0.5699, 0.0894, 0.5709, 0.03136, 0.5381, 0.1074, 0.5648, 0.1006, 0.5699, 0.1521, 0.1662, 0.1759, 0.1232, 0.1955, 0.1412, 0.1601, 0.1944, 0.1601, 0.1944, 0.1955, 0.1412, 0.2064, 0.1773, 0.1593, 0.214, 0.1539, 0.2307, 0.2113, 0.2138, 0.2096, 0.2549, 0.1458, 0.243, 0.1593, 0.214, 0.2064, 0.1773, 0.2113, 0.2138, 0.1539, 0.2307, 0.1238, 0.2796, 0.1851, 0.3054, 0.194, 0.3292, 0.141, 0.3037, 0.141, 0.3037, 0.194, 0.3292, 0.2011, 0.356, 0.1456, 0.3244, 0.1407, 0.3427, 0.2069, 0.3815, 0.1925, 0.4132, 0.1104, 0.3959, 0.07453, 0.4606, 0.1074, 0.5648, 0.03136, 0.5381, 0.1104, 0.3959, 0.1925, 0.4132, 0.1074, 0.5648, 0.07453, 0.4606, 0.7059, 0.8863, 0.6581, 0.8863, 0.6581, 0.7124, 0.7059, 0.7124, 0.06062, 0.2781, 0.05506, 0.2734, 0.07, 0.2642, 0.06838, 0.2717, 0.04768, 0.29, 0.04213, 0.2853, 0.05506, 0.2734, 0.06062, 0.2781, 0.01559, 0.3829, 0.008264, 0.3832, 0.005424, 0.3635, 0.01237, 0.3645, 0.01572, 0.3482, 0.009039, 0.3462, 0.04213, 0.2853, 0.04768, 0.29, 0.01237, 0.3645, 0.005424, 0.3635, 0.009039, 0.3462, 0.01572, 0.3482, 0.03176, 0.4025, 0.02783, 0.4099, 0.01596, 0.3989, 0.02111, 0.3933, 0.02111, 0.3933, 0.01596, 0.3989, 0.008264, 0.3832, 0.01559, 0.3829, 0.07809, 0.4121, 0.0678, 0.4313, 0.06003, 0.4271, 0.0668, 0.4145, 0.0668, 0.4145, 0.06003, 0.4271, 0.04343, 0.4182, 0.0477, 0.4103, 0.0477, 0.4103, 0.04343, 0.4182, 0.02783, 0.4099, 0.03176, 0.4025, 0.1023, 0.403, 0.07678, 0.4507, 0.0678, 0.4313, 0.07809, 0.4121, 0.1104, 0.3959, 0.07453, 0.4606, 0.07497, 0.4505, 0.1012, 0.4032, 0.1372, 0.252, 0.1984, 0.2716, 0.1851, 0.3054, 0.1238, 0.2796, 0.1984, 0.2716, 0.2706, 0.2948, 0.2574, 0.3359, 0.1851, 0.3054, 0.8047, 0.4756, 0.817, 0.4756, 0.817, 0.5187, 0.8047, 0.5187, 0.08689, 0.2604, 0.0833, 0.2682, 0.06838, 0.2717, 0.07, 0.2642, 0.1092, 0.2587, 0.103, 0.2698, 0.09826, 0.2679, 0.1024, 0.259, 0.1216, 0.2583, 0.113, 0.2748, 0.103, 0.2698, 0.1092, 0.2587, 0.1024, 0.259, 0.09826, 0.2679, 0.0833, 0.2682, 0.08689, 0.2604, 0.1372, 0.252, 0.1238, 0.2796, 0.113, 0.2748, 0.1216, 0.2583, 0.9476, 0.7023, 0.9511, 0.7255, 0.9255, 0.7435, 0.9221, 0.7204, 0.9354, 0.2041, 0.9586, 0.2041, 0.9586, 0.2354, 0.9354, 0.2354, 0.9539, 0.6674, 0.9476, 0.7023, 0.9221, 0.7204, 0.9284, 0.6854, 0.9511, 0.7255, 0.9686, 0.7649, 0.9431, 0.7829, 0.9255, 0.7435, 0.9686, 0.6318, 0.9539, 0.6674, 0.9284, 0.6854, 0.9431, 0.6498, 0.1458, 0.243, 0.2096, 0.2549, 0.1984, 0.2716, 0.1372, 0.252, 0.2096, 0.2549, 0.2849, 0.2689, 0.2706, 0.2948, 0.1984, 0.2716, 0.8402, 0.4756, 0.817, 0.4756, 0.8047, 0.446, 0.8526, 0.446, 0.7939, 0.4995, 0.746, 0.4995, 0.746, 0.4702, 0.7939, 0.4702, 0.7939, 0.4702, 0.746, 0.4702, 0.746, 0.4506, 0.7939, 0.4506, 0.8526, 0.08031, 0.8047, 0.08031, 0.8047, 0.06695, 0.8526, 0.06695, 0.8526, 0.05508, 0.8047, 0.05508, 0.8047, 0.04593, 0.8526, 0.04593, 0.7939, 0.433, 0.746, 0.433, 0.746, 0.4183, 0.7939, 0.4183, 0.7939, 0.4506, 0.746, 0.4506, 0.746, 0.433, 0.7939, 0.433, 0.7939, 0.4059, 0.746, 0.4059, 0.746, 0.389, 0.7939, 0.389, 0.7939, 0.09415, 0.746, 0.09415, 0.746, 0.005424, 0.7939, 0.005424, 0.7939, 0.389, 0.746, 0.389, 0.7556, 0.3812, 0.7843, 0.3812, 0.781, 0.3753, 0.7588, 0.3753, 0.7588, 0.3596, 0.781, 0.3596, 0.7843, 0.3812, 0.7556, 0.3812, 0.7588, 0.3753, 0.781, 0.3753, 0.781, 0.3596, 0.7588, 0.3596, 0.7588, 0.3423, 0.781, 0.3423, 0.7939, 0.4183, 0.746, 0.4183, 0.746, 0.4059, 0.7939, 0.4059, 0.1456, 0.3244, 0.2011, 0.356, 0.2069, 0.3815, 0.1407, 0.3427, 0.2011, 0.356, 0.2665, 0.3933, 0.2849, 0.4271, 0.2069, 0.3815, 0.8047, 0.5776, 0.817, 0.5776, 0.817, 0.6161, 0.8047, 0.6161, 0.8526, 0.446, 0.8526, 0.4756, 0.8402, 0.4756, 0.9586, 0.2354, 0.9586, 0.2739, 0.9354, 0.2739, 0.9354, 0.2354, 0.9586, 0.2739, 0.9586, 0.3094, 0.9354, 0.3094, 0.9354, 0.2739, 0.9586, 0.3094, 0.9586, 0.3328, 0.9354, 0.3328, 0.9354, 0.3094, 0.9586, 0.3328, 0.9586, 0.3759, 0.9354, 0.3759, 0.9354, 0.3328, 0.6813, 0.9284, 0.6581, 0.9284, 0.6581, 0.8971, 0.6813, 0.8971, 0.8047, 0.6161, 0.817, 0.6161, 0.8047, 0.6494, 0.746, 0.6461, 0.7939, 0.6461, 0.7939, 0.6553, 0.746, 0.6553, 0.04593, 0.07001, 0.04644, 0.0609, 0.0545, 0.06087, 0.05348, 0.06904, 0.746, 0.6288, 0.7939, 0.6288, 0.7939, 0.6367, 0.746, 0.6367, 0.8526, 0.06695, 0.8047, 0.06695, 0.8047, 0.05508, 0.8526, 0.05508, 0.8526, 0.04593, 0.8047, 0.04593, 0.8047, 0.02424, 0.8526, 0.02424, 0.8526, 0.09043, 0.8047, 0.09043, 0.8047, 0.08031, 0.8526, 0.08031, 0.746, 0.6123, 0.7939, 0.6123, 0.7939, 0.6207, 0.746, 0.6207, 0.07717, 0.08141, 0.0833, 0.07588, 0.09994, 0.08326, 0.09994, 0.08326, 0.1431, 0.005424, 0.1619, 0.00938, 0.1171, 0.08857, 0.282, 0.9092, 0.282, 0.9152, 0.2341, 0.9152, 0.2341, 0.9092, 0.282, 0.8842, 0.282, 0.8936, 0.2341, 0.8936, 0.2341, 0.8842, 0.282, 0.9571, 0.282, 0.9681, 0.2341, 0.9681, 0.2341, 0.9571, 0.282, 0.9234, 0.282, 0.934, 0.2341, 0.934, 0.2341, 0.9234, 0.282, 0.8936, 0.282, 0.9019, 0.2341, 0.9019, 0.2341, 0.8936, 0.282, 0.9681, 0.282, 0.9772, 0.2341, 0.9772, 0.2341, 0.9681, 0.282, 0.9402, 0.282, 0.949, 0.2341, 0.949, 0.2341, 0.9402, 0.282, 0.9152, 0.282, 0.9234, 0.2341, 0.9234, 0.2341, 0.9152, 0.282, 0.9019, 0.282, 0.9092, 0.2341, 0.9092, 0.2341, 0.9019, 0.282, 0.876, 0.282, 0.8842, 0.2341, 0.8842, 0.2341, 0.876, 0.282, 0.934, 0.282, 0.9402, 0.2341, 0.9402, 0.2341, 0.934, 0.282, 0.949, 0.282, 0.9571, 0.2341, 0.9571, 0.2341, 0.949, 0.8526, 0.1234, 0.8047, 0.1234, 0.8047, 0.09043, 0.8526, 0.09043, 0.746, 0.5878, 0.7939, 0.5878, 0.7939, 0.6123, 0.746, 0.6123, 0.09994, 0.08326, 0.0864, 0.1077, 0.065, 0.09578, 0.07717, 0.08141, 0.06138, 0.05286, 0.0545, 0.06087, 0.04644, 0.0609, 0.05588, 0.04463, 0.05534, 0.07475, 0.0602, 0.08022, 0.05249, 0.08543, 0.0475, 0.07937, 0.05348, 0.06904, 0.05534, 0.07475, 0.0475, 0.07937, 0.04593, 0.07001, 0.06795, 0.08315, 0.07717, 0.08141, 0.065, 0.09578, 0.05765, 0.0917, 0.0602, 0.08022, 0.06795, 0.08315, 0.05765, 0.0917, 0.05249, 0.08543, 0.1105, 0.009742, 0.1431, 0.005424, 0.09994, 0.08326, 0.08598, 0.06717, 0.1105, 0.009742, 0.08598, 0.06717, 0.08244, 0.05676, 0.1007, 0.01226, 0.07059, 0.02869, 0.06138, 0.05286, 0.05588, 0.04463, 0.08861, 0.01797, 0.07594, 0.05185, 0.06718, 0.05079, 0.07805, 0.02339, 0.2232, 0.9642, 0.1754, 0.9642, 0.1754, 0.876, 0.2232, 0.876, 0.1911, 0.0241, 0.2184, 0.04669, 0.1759, 0.1232, 0.1473, 0.103, 0.1619, 0.00938, 0.1911, 0.0241, 0.1473, 0.103, 0.1171, 0.08857, 0.1007, 0.01226, 0.08244, 0.05676, 0.07594, 0.05185, 0.08861, 0.01797, 0.07805, 0.02339, 0.06718, 0.05079, 0.06138, 0.05286, 0.07059, 0.02869, 0.2849, 0.4271, 0.2694, 0.4566, 0.1925, 0.4132, 0.2069, 0.3815, 0.4377, 0.4733, 0.4175, 0.437, 0.4424, 0.4101, 0.4663, 0.4531, 0.4075, 0.4877, 0.3914, 0.4573, 0.4175, 0.437, 0.4377, 0.4733, 0.3903, 0.493, 0.3768, 0.4686, 0.3914, 0.4573, 0.4075, 0.4877, 0.3737, 0.5004, 0.3903, 0.493, 0.3763, 0.5091, 0.9113, 0.4834, 0.9113, 0.4953, 0.8634, 0.4953, 0.8634, 0.4834, 0.9113, 0.4953, 0.9017, 0.501, 0.873, 0.501, 0.8634, 0.4953, 0.8984, 0.5199, 0.8984, 0.5352, 0.8763, 0.5352, 0.8763, 0.5199, 0.8984, 0.505, 0.8984, 0.5199, 0.8763, 0.5199, 0.8763, 0.505, 0.9017, 0.501, 0.8984, 0.505, 0.8763, 0.505, 0.873, 0.501, 0.8526, 0.6161, 0.8526, 0.6494, 0.8402, 0.6161, 0.8526, 0.5421, 0.8526, 0.5776, 0.8402, 0.5776, 0.8402, 0.5421, 0.8526, 0.5187, 0.8526, 0.5421, 0.8402, 0.5421, 0.8402, 0.5187, 0.4844, 0.2471, 0.4914, 0.2203, 0.5569, 0.183, 0.5469, 0.2171, 0.4755, 0.2709, 0.4844, 0.2471, 0.5469, 0.2171, 0.5478, 0.2404, 0.4967, 0.399, 0.5016, 0.3625, 0.5693, 0.3826, 0.5522, 0.4422, 0.5016, 0.3625, 0.5, 0.3214, 0.5753, 0.3074, 0.5693, 0.3826, 0.4859, 0.4351, 0.4967, 0.399, 0.5522, 0.4422, 0.528, 0.4983, 0.4663, 0.4531, 0.4859, 0.4351, 0.528, 0.4983, 0.5088, 0.5296, 0.3217, 0.03822, 0.3798, 0.005424, 0.391, 0.006421, 0.3217, 0.03822, 0.391, 0.006421, 0.3978, 0.01146, 0.4424, 0.4101, 0.4505, 0.3819, 0.4859, 0.4351, 0.4663, 0.4531, 0.4505, 0.3819, 0.4497, 0.3623, 0.4967, 0.399, 0.4859, 0.4351, 0.4442, 0.3456, 0.4362, 0.3333, 0.5, 0.3214, 0.5016, 0.3625, 0.4497, 0.3623, 0.4442, 0.3456, 0.5016, 0.3625, 0.4967, 0.399, 0.4142, 0.2967, 0.4314, 0.2726, 0.4844, 0.2471, 0.4755, 0.2709, 0.4314, 0.2726, 0.436, 0.2519, 0.4914, 0.2203, 0.4844, 0.2471, 0.431, 0.2336, 0.4008, 0.1804, 0.4829, 0.1631, 0.4972, 0.1948, 0.3649, 0.1157, 0.3217, 0.03822, 0.3978, 0.01146, 0.8762, 0.5453, 0.8763, 0.5352, 0.8984, 0.5352, 0.8984, 0.5453, 0.8762, 0.5629, 0.8762, 0.5453, 0.8984, 0.5453, 0.8984, 0.5629, 0.8763, 0.6293, 0.8762, 0.5629, 0.8984, 0.5629, 0.8984, 0.6293, 0.8763, 0.6646, 0.8763, 0.6459, 0.8984, 0.6459, 0.8984, 0.6646, 0.8763, 0.6459, 0.8763, 0.6293, 0.8984, 0.6293, 0.8984, 0.6459, 0.8763, 0.6764, 0.8763, 0.6646, 0.8984, 0.6646, 0.8984, 0.6764, 0.8763, 0.7393, 0.8763, 0.7278, 0.8984, 0.7278, 0.8984, 0.7393, 0.8763, 0.7278, 0.8763, 0.7082, 0.8984, 0.7082, 0.8984, 0.7278, 0.8763, 0.7082, 0.8763, 0.6905, 0.8984, 0.6905, 0.8984, 0.7082, 0.8763, 0.6905, 0.8763, 0.6764, 0.8984, 0.6764, 0.8984, 0.6905, 0.8634, 0.7618, 0.8763, 0.7393, 0.8984, 0.7393, 0.9113, 0.7618, 0.8634, 0.7736, 0.8634, 0.7618, 0.9113, 0.7618, 0.9113, 0.7736, 0.8634, 0.8347, 0.8634, 0.7736, 0.9113, 0.7736, 0.9113, 0.8347, 0.8634, 0.8749, 0.8634, 0.8537, 0.9113, 0.8537, 0.9113, 0.8749, 0.8634, 0.9045, 0.8634, 0.8749, 0.9113, 0.8749, 0.9113, 0.9045, 0.4008, 0.1804, 0.3649, 0.1157, 0.3978, 0.01146, 0.4829, 0.1631, 0.351, 0.2982, 0.3587, 0.3046, 0.3603, 0.3121, 0.3454, 0.3029, 0.338, 0.2863, 0.351, 0.2982, 0.3454, 0.3029, 0.3325, 0.291, 0.3059, 0.1934, 0.3027, 0.2118, 0.2958, 0.2128, 0.2986, 0.1931, 0.3061, 0.2281, 0.338, 0.2863, 0.3325, 0.291, 0.2994, 0.2301, 0.3027, 0.2118, 0.3061, 0.2281, 0.2994, 0.2301, 0.2958, 0.2128, 0.3221, 0.1738, 0.3115, 0.183, 0.3063, 0.1774, 0.3182, 0.1664, 0.3115, 0.183, 0.3059, 0.1934, 0.2986, 0.1931, 0.3063, 0.1774, 0.3684, 0.1642, 0.3572, 0.1618, 0.3504, 0.1492, 0.3582, 0.145, 0.3572, 0.1618, 0.338, 0.166, 0.3338, 0.1581, 0.3504, 0.1492, 0.338, 0.166, 0.3221, 0.1738, 0.3182, 0.1664, 0.3338, 0.1581, 0.3927, 0.1733, 0.3684, 0.1642, 0.3582, 0.145, 0.3671, 0.1256, 0.4008, 0.1804, 0.3916, 0.1731, 0.3653, 0.1258, 0.3649, 0.1157, 0.4276, 0.3243, 0.4142, 0.2967, 0.4755, 0.2709, 0.4888, 0.3047, 0.4888, 0.3047, 0.4755, 0.2709, 0.5478, 0.2404, 0.561, 0.2815, 0.8526, 0.4756, 0.8526, 0.5187, 0.8402, 0.5187, 0.8402, 0.4756, 0.3772, 0.3159, 0.3603, 0.3121, 0.3587, 0.3046, 0.3737, 0.3081, 0.3995, 0.3176, 0.3928, 0.3173, 0.3886, 0.3084, 0.3934, 0.3065, 0.4119, 0.318, 0.3995, 0.3176, 0.3934, 0.3065, 0.4033, 0.3015, 0.3928, 0.3173, 0.3772, 0.3159, 0.3737, 0.3081, 0.3886, 0.3084, 0.4276, 0.3243, 0.4119, 0.318, 0.4033, 0.3015, 0.4142, 0.2967, 0.9476, 0.8743, 0.9221, 0.8562, 0.9255, 0.8331, 0.9511, 0.8511, 0.9539, 0.9092, 0.9284, 0.8912, 0.9221, 0.8562, 0.9476, 0.8743, 0.9511, 0.8511, 0.9255, 0.8331, 0.9431, 0.7937, 0.9686, 0.8117, 0.9686, 0.9448, 0.9431, 0.9268, 0.9284, 0.8912, 0.9539, 0.9092, 0.4362, 0.3333, 0.4276, 0.3243, 0.4888, 0.3047, 0.5, 0.3214, 0.5, 0.3214, 0.4888, 0.3047, 0.561, 0.2815, 0.5753, 0.3074, 0.8047, 0.446, 0.817, 0.4756, 0.8047, 0.4756, 0.8634, 0.8537, 0.8634, 0.8347, 0.9113, 0.8347, 0.9113, 0.8537, 0.436, 0.2519, 0.431, 0.2336, 0.4972, 0.1948, 0.4914, 0.2203, 0.4914, 0.2203, 0.4972, 0.1948, 0.5753, 0.1492, 0.5569, 0.183, 0.8526, 0.5776, 0.8526, 0.6161, 0.8402, 0.6161, 0.8402, 0.5776, 0.3363, 0.5063, 0.3438, 0.5073, 0.3449, 0.5154, 0.3368, 0.5154, 0.3675, 0.4949, 0.3903, 0.493, 0.3737, 0.5004, 0.3903, 0.493, 0.4075, 0.4877, 0.4523, 0.5669, 0.4335, 0.5709, 0.3903, 0.493, 0.3675, 0.4949, 0.3553, 0.4805, 0.3768, 0.4686, 0.3517, 0.5234, 0.3462, 0.5317, 0.3368, 0.5154, 0.3449, 0.5154, 0.3457, 0.5016, 0.3378, 0.4969, 0.3428, 0.4909, 0.3506, 0.4961, 0.3438, 0.5073, 0.3363, 0.5063, 0.3378, 0.4969, 0.3457, 0.5016, 0.3583, 0.4932, 0.348, 0.4846, 0.3553, 0.4805, 0.3675, 0.4949, 0.3506, 0.4961, 0.3428, 0.4909, 0.348, 0.4846, 0.3583, 0.4932, 0.4008, 0.5666, 0.3763, 0.5091, 0.3903, 0.493, 0.4335, 0.5709, 0.4008, 0.5666, 0.391, 0.564, 0.3728, 0.5195, 0.3763, 0.5091, 0.3609, 0.5476, 0.3462, 0.5317, 0.3517, 0.5234, 0.379, 0.5583, 0.3684, 0.5529, 0.3575, 0.5255, 0.3663, 0.5244, 0.4815, 0.5522, 0.4377, 0.4733, 0.4663, 0.4531, 0.5088, 0.5296, 0.4523, 0.5669, 0.4075, 0.4877, 0.4377, 0.4733, 0.4815, 0.5522, 0.391, 0.564, 0.379, 0.5583, 0.3663, 0.5244, 0.3728, 0.5195, 0.3684, 0.5529, 0.3609, 0.5476, 0.3517, 0.5234, 0.3575, 0.5255, 0.5753, 0.1492, 0.4972, 0.1948, 0.4829, 0.1631, 0.5598, 0.1197, 0.7017, 0.2106, 0.684, 0.1752, 0.6911, 0.1693, 0.7077, 0.2055, 0.7322, 0.2495, 0.7182, 0.2336, 0.7229, 0.2297, 0.7352, 0.2462, 0.7182, 0.2336, 0.7017, 0.2106, 0.7077, 0.2055, 0.7229, 0.2297, 0.6127, 0.2347, 0.5994, 0.2458, 0.5889, 0.2061, 0.6032, 0.1974, 0.601, 0.1502, 0.5861, 0.1533, 0.5897, 0.124, 0.6046, 0.1223, 0.6032, 0.1974, 0.5889, 0.2061, 0.5861, 0.1533, 0.601, 0.1502, 0.6046, 0.1223, 0.5897, 0.124, 0.5983, 0.07777, 0.613, 0.08065, 0.613, 0.08065, 0.5983, 0.07777, 0.6149, 0.01194, 0.6301, 0.02165, 0.6301, 0.02165, 0.6149, 0.01194, 0.6336, 0.005751, 0.6479, 0.01503, 0.6479, 0.01503, 0.6336, 0.005751, 0.6513, 0.005424, 0.6635, 0.01407, 0.6833, 0.01616, 0.6771, 0.01173, 0.6831, 0.01321, 0.69, 0.01813, 0.7065, 0.03275, 0.7031, 0.03031, 0.7025, 0.02704, 0.7049, 0.0288, 0.7014, 0.04973, 0.6935, 0.04463, 0.7023, 0.04165, 0.709, 0.04641, 0.6867, 0.05794, 0.6784, 0.0526, 0.6935, 0.04463, 0.7014, 0.04973, 0.6682, 0.09141, 0.6601, 0.08983, 0.6784, 0.0526, 0.6867, 0.05794, 0.6601, 0.1159, 0.652, 0.1169, 0.6601, 0.08983, 0.6682, 0.09141, 0.6569, 0.1649, 0.649, 0.1697, 0.6483, 0.1404, 0.6564, 0.1387, 0.6564, 0.1387, 0.6483, 0.1404, 0.652, 0.1169, 0.6601, 0.1159, 0.6625, 0.1932, 0.653, 0.2011, 0.649, 0.1697, 0.6569, 0.1649, 0.6827, 0.2632, 0.6638, 0.2422, 0.6705, 0.2366, 0.6878, 0.259, 0.7137, 0.2958, 0.6827, 0.2632, 0.6878, 0.259, 0.7089, 0.2795, 0.6638, 0.2422, 0.6442, 0.2084, 0.653, 0.2011, 0.6705, 0.2366, 0.684, 0.1752, 0.6744, 0.1832, 0.6697, 0.1571, 0.6804, 0.1506, 0.682, 0.1334, 0.6698, 0.1359, 0.6735, 0.1144, 0.6859, 0.1129, 0.6804, 0.1506, 0.6697, 0.1571, 0.6698, 0.1359, 0.682, 0.1334, 0.6859, 0.1129, 0.6735, 0.1144, 0.6815, 0.09399, 0.6937, 0.09638, 0.6937, 0.09638, 0.6815, 0.09399, 0.7003, 0.06665, 0.7108, 0.07338, 0.7108, 0.07338, 0.7003, 0.06665, 0.7127, 0.05707, 0.7247, 0.06484, 0.7247, 0.06484, 0.7127, 0.05707, 0.7151, 0.05077, 0.7272, 0.05966, 0.7158, 0.03979, 0.7101, 0.03532, 0.707, 0.03028, 0.7104, 0.03273, 0.6984, 0.2501, 0.6809, 0.2279, 0.6921, 0.2186, 0.7086, 0.2416, 0.7121, 0.2635, 0.6984, 0.2501, 0.7086, 0.2416, 0.7208, 0.2547, 0.6809, 0.2279, 0.6625, 0.1932, 0.6744, 0.1832, 0.6921, 0.2186, 0.6948, 0.02457, 0.6833, 0.01616, 0.69, 0.01813, 0.6981, 0.02394, 0.6737, 0.03173, 0.6479, 0.01503, 0.6635, 0.01407, 0.6864, 0.03088, 0.6573, 0.03912, 0.6301, 0.02165, 0.6479, 0.01503, 0.6737, 0.03173, 0.6396, 0.08583, 0.613, 0.08065, 0.6301, 0.02165, 0.6573, 0.03912, 0.6313, 0.1192, 0.6046, 0.1223, 0.613, 0.08065, 0.6396, 0.08583, 0.629, 0.1817, 0.6032, 0.1974, 0.601, 0.1502, 0.6277, 0.1447, 0.6277, 0.1447, 0.601, 0.1502, 0.6046, 0.1223, 0.6313, 0.1192, 0.6367, 0.2147, 0.6127, 0.2347, 0.6032, 0.1974, 0.629, 0.1817, 0.6442, 0.2084, 0.6367, 0.2147, 0.629, 0.1817, 0.6371, 0.1768, 0.636, 0.1429, 0.6277, 0.1447, 0.6313, 0.1192, 0.6397, 0.1183, 0.6371, 0.1768, 0.629, 0.1817, 0.6277, 0.1447, 0.636, 0.1429, 0.6397, 0.1183, 0.6313, 0.1192, 0.6396, 0.08583, 0.6479, 0.08746, 0.6479, 0.08746, 0.6396, 0.08583, 0.6573, 0.03912, 0.6659, 0.0446, 0.6659, 0.0446, 0.6573, 0.03912, 0.6737, 0.03173, 0.6817, 0.03697, 0.6817, 0.03697, 0.6737, 0.03173, 0.6864, 0.03088, 0.6936, 0.03617, 0.698, 0.02665, 0.6948, 0.02457, 0.6981, 0.02394, 0.7009, 0.02592, 0.6344, 0.2668, 0.6127, 0.2347, 0.6367, 0.2147, 0.6568, 0.248, 0.6833, 0.3049, 0.6557, 0.2857, 0.6763, 0.2686, 0.7067, 0.3007, 0.6557, 0.2857, 0.6344, 0.2668, 0.6568, 0.248, 0.6763, 0.2686, 0.7031, 0.03031, 0.698, 0.02665, 0.7009, 0.02592, 0.7025, 0.02704, 0.6935, 0.04463, 0.6817, 0.03697, 0.6936, 0.03617, 0.7023, 0.04165, 0.6784, 0.0526, 0.6659, 0.0446, 0.6817, 0.03697, 0.6935, 0.04463, 0.6601, 0.08983, 0.6479, 0.08746, 0.6659, 0.0446, 0.6784, 0.0526, 0.652, 0.1169, 0.6397, 0.1183, 0.6479, 0.08746, 0.6601, 0.08983, 0.649, 0.1697, 0.6371, 0.1768, 0.636, 0.1429, 0.6483, 0.1404, 0.6483, 0.1404, 0.636, 0.1429, 0.6397, 0.1183, 0.652, 0.1169, 0.653, 0.2011, 0.6442, 0.2084, 0.6371, 0.1768, 0.649, 0.1697, 0.6568, 0.248, 0.6367, 0.2147, 0.6442, 0.2084, 0.6638, 0.2422, 0.7067, 0.3007, 0.6763, 0.2686, 0.6827, 0.2632, 0.7137, 0.2958, 0.6763, 0.2686, 0.6568, 0.248, 0.6638, 0.2422, 0.6827, 0.2632, 0.6705, 0.2366, 0.653, 0.2011, 0.6625, 0.1932, 0.6809, 0.2279, 0.7089, 0.2795, 0.6878, 0.259, 0.6984, 0.2501, 0.7121, 0.2635, 0.6878, 0.259, 0.6705, 0.2366, 0.6809, 0.2279, 0.6984, 0.2501, 0.6744, 0.1832, 0.6625, 0.1932, 0.6569, 0.1649, 0.6697, 0.1571, 0.6698, 0.1359, 0.6564, 0.1387, 0.6601, 0.1159, 0.6735, 0.1144, 0.6697, 0.1571, 0.6569, 0.1649, 0.6564, 0.1387, 0.6698, 0.1359, 0.6735, 0.1144, 0.6601, 0.1159, 0.6682, 0.09141, 0.6815, 0.09399, 0.6815, 0.09399, 0.6682, 0.09141, 0.6867, 0.05794, 0.7003, 0.06665, 0.7003, 0.06665, 0.6867, 0.05794, 0.7014, 0.04973, 0.7127, 0.05707, 0.7127, 0.05707, 0.7014, 0.04973, 0.709, 0.04641, 0.7151, 0.05077, 0.7101, 0.03532, 0.7065, 0.03275, 0.7049, 0.0288, 0.707, 0.03028, 0.7199, 0.04229, 0.7158, 0.03979, 0.7104, 0.03273, 0.7163, 0.03695, 0.7322, 0.06969, 0.7247, 0.06484, 0.7272, 0.05966, 0.7352, 0.06501, 0.7193, 0.07882, 0.7108, 0.07338, 0.7247, 0.06484, 0.7322, 0.06969, 0.7, 0.0976, 0.6937, 0.09638, 0.7108, 0.07338, 0.7193, 0.07882, 0.6921, 0.1122, 0.6859, 0.1129, 0.6937, 0.09638, 0.7, 0.0976, 0.6877, 0.1462, 0.6804, 0.1506, 0.682, 0.1334, 0.6884, 0.132, 0.6884, 0.132, 0.682, 0.1334, 0.6859, 0.1129, 0.6921, 0.1122, 0.6911, 0.1693, 0.684, 0.1752, 0.6804, 0.1506, 0.6877, 0.1462, 0.7086, 0.2416, 0.6921, 0.2186, 0.7017, 0.2106, 0.7182, 0.2336, 0.7208, 0.2547, 0.7086, 0.2416, 0.7182, 0.2336, 0.7322, 0.2495, 0.6921, 0.2186, 0.6744, 0.1832, 0.684, 0.1752, 0.7017, 0.2106, 0.6443, 0.2953, 0.6219, 0.2772, 0.6344, 0.2668, 0.6557, 0.2857, 0.6596, 0.3019, 0.6443, 0.2953, 0.6557, 0.2857, 0.6833, 0.3049, 0.6219, 0.2772, 0.5994, 0.2458, 0.6127, 0.2347, 0.6344, 0.2668, 0.7352, 0.06501, 0.7272, 0.05966, 0.7158, 0.03979, 0.7199, 0.04229, 0.7151, 0.05077, 0.709, 0.04641, 0.7065, 0.03275, 0.7101, 0.03532, 0.7023, 0.04165, 0.6936, 0.03617, 0.698, 0.02665, 0.7031, 0.03031, 0.6936, 0.03617, 0.6864, 0.03088, 0.6948, 0.02457, 0.698, 0.02665, 0.6864, 0.03088, 0.6635, 0.01407, 0.6833, 0.01616, 0.6948, 0.02457, 0.7272, 0.05966, 0.7151, 0.05077, 0.7101, 0.03532, 0.7158, 0.03979, 0.709, 0.04641, 0.7023, 0.04165, 0.7031, 0.03031, 0.7065, 0.03275, 0.6635, 0.01407, 0.6513, 0.005424, 0.6771, 0.01173, 0.6833, 0.01616, 0.7017, 0.4101, 0.7077, 0.4151, 0.6911, 0.4514, 0.684, 0.4454, 0.9245, 0.08947, 0.9245, 0.1305, 0.8634, 0.1305, 0.8634, 0.08947, 0.6472, 0.7884, 0.5861, 0.7884, 0.5861, 0.7486, 0.6472, 0.7486, 0.6472, 0.8376, 0.5861, 0.8376, 0.5861, 0.817, 0.6472, 0.817, 0.7322, 0.3711, 0.7352, 0.3744, 0.7229, 0.391, 0.7182, 0.387, 0.6472, 0.817, 0.5861, 0.817, 0.5861, 0.7884, 0.6472, 0.7884, 0.7182, 0.387, 0.7229, 0.391, 0.7077, 0.4151, 0.7017, 0.4101, 0.6127, 0.3859, 0.6032, 0.4232, 0.5889, 0.4145, 0.5994, 0.3748, 0.601, 0.4704, 0.6046, 0.4983, 0.5897, 0.4966, 0.5861, 0.4673, 0.9245, 0.1305, 0.9245, 0.1834, 0.8634, 0.1834, 0.8634, 0.1305, 0.6032, 0.4232, 0.601, 0.4704, 0.5861, 0.4673, 0.5889, 0.4145, 0.6046, 0.4983, 0.613, 0.54, 0.5983, 0.5428, 0.5897, 0.4966, 0.9245, 0.1834, 0.9245, 0.2129, 0.8634, 0.2129, 0.8634, 0.1834, 0.613, 0.54, 0.6301, 0.599, 0.6149, 0.6087, 0.5983, 0.5428, 0.9245, 0.2129, 0.9245, 0.2599, 0.8634, 0.2599, 0.8634, 0.2129, 0.9245, 0.2599, 0.9245, 0.3278, 0.8634, 0.3278, 0.8634, 0.2599, 0.9245, 0.3278, 0.9245, 0.3475, 0.8634, 0.3475, 0.8634, 0.3278, 0.6301, 0.599, 0.6479, 0.6056, 0.6336, 0.6149, 0.6149, 0.6087, 0.9245, 0.3475, 0.9245, 0.3652, 0.8634, 0.3652, 0.8634, 0.3475, 0.6479, 0.6056, 0.6635, 0.6065, 0.6513, 0.6152, 0.6336, 0.6149, 0.9245, 0.4316, 0.9245, 0.4388, 0.8634, 0.4388, 0.8634, 0.4316, 0.9245, 0.3918, 0.9245, 0.398, 0.8634, 0.398, 0.8634, 0.3918, 0.6833, 0.6045, 0.69, 0.6025, 0.6831, 0.6074, 0.6771, 0.6089, 0.7065, 0.5879, 0.7049, 0.5918, 0.7025, 0.5936, 0.7031, 0.5903, 0.9245, 0.4198, 0.9245, 0.4218, 0.8634, 0.4218, 0.8634, 0.4198, 0.7014, 0.5709, 0.709, 0.5742, 0.7023, 0.579, 0.6935, 0.576, 0.6867, 0.5627, 0.7014, 0.5709, 0.6935, 0.576, 0.6784, 0.568, 0.6682, 0.5292, 0.6867, 0.5627, 0.6784, 0.568, 0.6601, 0.5308, 0.6601, 0.5047, 0.6682, 0.5292, 0.6601, 0.5308, 0.652, 0.5038, 0.6569, 0.4558, 0.6564, 0.4819, 0.6483, 0.4802, 0.649, 0.451, 0.6564, 0.4819, 0.6601, 0.5047, 0.652, 0.5038, 0.6483, 0.4802, 0.6625, 0.4275, 0.6569, 0.4558, 0.649, 0.451, 0.653, 0.4196, 0.6827, 0.3574, 0.6878, 0.3616, 0.6705, 0.384, 0.6638, 0.3784, 0.7137, 0.3248, 0.7089, 0.3411, 0.6878, 0.3616, 0.6827, 0.3574, 0.6638, 0.3784, 0.6705, 0.384, 0.653, 0.4196, 0.6442, 0.4122, 0.684, 0.4454, 0.6804, 0.47, 0.6697, 0.4636, 0.6744, 0.4374, 0.682, 0.4873, 0.6859, 0.5077, 0.6735, 0.5062, 0.6698, 0.4847, 0.6804, 0.47, 0.682, 0.4873, 0.6698, 0.4847, 0.6697, 0.4636, 0.6859, 0.5077, 0.6937, 0.5242, 0.6815, 0.5266, 0.6735, 0.5062, 0.6937, 0.5242, 0.7108, 0.5472, 0.7003, 0.554, 0.6815, 0.5266, 0.7108, 0.5472, 0.7247, 0.5558, 0.7127, 0.5635, 0.7003, 0.554, 0.7247, 0.5558, 0.7272, 0.561, 0.7151, 0.5698, 0.7127, 0.5635, 0.7158, 0.5808, 0.7104, 0.5879, 0.707, 0.5903, 0.7101, 0.5853, 0.9245, 0.4248, 0.9245, 0.4273, 0.8634, 0.4273, 0.8634, 0.4248, 0.6984, 0.3705, 0.7086, 0.379, 0.6921, 0.4021, 0.6809, 0.3927, 0.7121, 0.3572, 0.7208, 0.3659, 0.7086, 0.379, 0.6984, 0.3705, 0.6809, 0.3927, 0.6921, 0.4021, 0.6744, 0.4374, 0.6625, 0.4275, 0.6948, 0.596, 0.6981, 0.5967, 0.69, 0.6025, 0.6833, 0.6045, 0.6737, 0.5889, 0.6864, 0.5897, 0.6635, 0.6065, 0.6479, 0.6056, 0.6573, 0.5815, 0.6737, 0.5889, 0.6479, 0.6056, 0.6301, 0.599, 0.6396, 0.5348, 0.6573, 0.5815, 0.6301, 0.599, 0.613, 0.54, 0.6313, 0.5014, 0.6396, 0.5348, 0.613, 0.54, 0.6046, 0.4983, 0.629, 0.4389, 0.6277, 0.476, 0.601, 0.4704, 0.6032, 0.4232, 0.6277, 0.476, 0.6313, 0.5014, 0.6046, 0.4983, 0.601, 0.4704, 0.6367, 0.4059, 0.629, 0.4389, 0.6032, 0.4232, 0.6127, 0.3859, 0.6442, 0.4122, 0.6371, 0.4438, 0.629, 0.4389, 0.6367, 0.4059, 0.636, 0.4777, 0.6397, 0.5024, 0.6313, 0.5014, 0.6277, 0.476, 0.6371, 0.4438, 0.636, 0.4777, 0.6277, 0.476, 0.629, 0.4389, 0.6397, 0.5024, 0.6479, 0.5332, 0.6396, 0.5348, 0.6313, 0.5014, 0.6479, 0.5332, 0.6659, 0.576, 0.6573, 0.5815, 0.6396, 0.5348, 0.6659, 0.576, 0.6817, 0.5836, 0.6737, 0.5889, 0.6573, 0.5815, 0.6817, 0.5836, 0.6936, 0.5844, 0.6864, 0.5897, 0.6737, 0.5889, 0.698, 0.594, 0.7009, 0.5947, 0.6981, 0.5967, 0.6948, 0.596, 0.6344, 0.3539, 0.6568, 0.3726, 0.6367, 0.4059, 0.6127, 0.3859, 0.6833, 0.3157, 0.7067, 0.3199, 0.6763, 0.352, 0.6557, 0.3349, 0.6557, 0.3349, 0.6763, 0.352, 0.6568, 0.3726, 0.6344, 0.3539, 0.9245, 0.4065, 0.9245, 0.4164, 0.8634, 0.4164, 0.8634, 0.4065, 0.7031, 0.5903, 0.7025, 0.5936, 0.7009, 0.5947, 0.698, 0.594, 0.6935, 0.576, 0.7023, 0.579, 0.6936, 0.5844, 0.6817, 0.5836, 0.6784, 0.568, 0.6935, 0.576, 0.6817, 0.5836, 0.6659, 0.576, 0.6601, 0.5308, 0.6784, 0.568, 0.6659, 0.576, 0.6479, 0.5332, 0.652, 0.5038, 0.6601, 0.5308, 0.6479, 0.5332, 0.6397, 0.5024, 0.649, 0.451, 0.6483, 0.4802, 0.636, 0.4777, 0.6371, 0.4438, 0.6483, 0.4802, 0.652, 0.5038, 0.6397, 0.5024, 0.636, 0.4777, 0.653, 0.4196, 0.649, 0.451, 0.6371, 0.4438, 0.6442, 0.4122, 0.6568, 0.3726, 0.6638, 0.3784, 0.6442, 0.4122, 0.6367, 0.4059, 0.7067, 0.3199, 0.7137, 0.3248, 0.6827, 0.3574, 0.6763, 0.352, 0.6763, 0.352, 0.6827, 0.3574, 0.6638, 0.3784, 0.6568, 0.3726, 0.9245, 0.4164, 0.9245, 0.4198, 0.8634, 0.4198, 0.8634, 0.4164, 0.6705, 0.384, 0.6809, 0.3927, 0.6625, 0.4275, 0.653, 0.4196, 0.7089, 0.3411, 0.7121, 0.3572, 0.6984, 0.3705, 0.6878, 0.3616, 0.6878, 0.3616, 0.6984, 0.3705, 0.6809, 0.3927, 0.6705, 0.384, 0.9245, 0.4218, 0.9245, 0.4248, 0.8634, 0.4248, 0.8634, 0.4218, 0.6744, 0.4374, 0.6697, 0.4636, 0.6569, 0.4558, 0.6625, 0.4275, 0.6698, 0.4847, 0.6735, 0.5062, 0.6601, 0.5047, 0.6564, 0.4819, 0.6697, 0.4636, 0.6698, 0.4847, 0.6564, 0.4819, 0.6569, 0.4558, 0.6735, 0.5062, 0.6815, 0.5266, 0.6682, 0.5292, 0.6601, 0.5047, 0.6815, 0.5266, 0.7003, 0.554, 0.6867, 0.5627, 0.6682, 0.5292, 0.7003, 0.554, 0.7127, 0.5635, 0.7014, 0.5709, 0.6867, 0.5627, 0.7127, 0.5635, 0.7151, 0.5698, 0.709, 0.5742, 0.7014, 0.5709, 0.7101, 0.5853, 0.707, 0.5903, 0.7049, 0.5918, 0.7065, 0.5879, 0.7199, 0.5783, 0.7163, 0.5837, 0.7104, 0.5879, 0.7158, 0.5808, 0.7322, 0.5509, 0.7352, 0.5556, 0.7272, 0.561, 0.7247, 0.5558, 0.7193, 0.5418, 0.7322, 0.5509, 0.7247, 0.5558, 0.7108, 0.5472, 0.7, 0.523, 0.7193, 0.5418, 0.7108, 0.5472, 0.6937, 0.5242, 0.6921, 0.5084, 0.7, 0.523, 0.6937, 0.5242, 0.6859, 0.5077, 0.6877, 0.4745, 0.6884, 0.4886, 0.682, 0.4873, 0.6804, 0.47, 0.6884, 0.4886, 0.6921, 0.5084, 0.6859, 0.5077, 0.682, 0.4873, 0.6911, 0.4514, 0.6877, 0.4745, 0.6804, 0.47, 0.684, 0.4454, 0.9245, 0.4273, 0.9245, 0.4316, 0.8634, 0.4316, 0.8634, 0.4273, 0.7086, 0.379, 0.7182, 0.387, 0.7017, 0.4101, 0.6921, 0.4021, 0.7208, 0.3659, 0.7322, 0.3711, 0.7182, 0.387, 0.7086, 0.379, 0.6921, 0.4021, 0.7017, 0.4101, 0.684, 0.4454, 0.6744, 0.4374, 0.9245, 0.398, 0.9245, 0.4065, 0.8634, 0.4065, 0.8634, 0.398, 0.6443, 0.3254, 0.6557, 0.3349, 0.6344, 0.3539, 0.6219, 0.3435, 0.6596, 0.3187, 0.6833, 0.3157, 0.6557, 0.3349, 0.6443, 0.3254, 0.6219, 0.3435, 0.6344, 0.3539, 0.6127, 0.3859, 0.5994, 0.3748, 0.7352, 0.5556, 0.7199, 0.5783, 0.7158, 0.5808, 0.7272, 0.561, 0.7151, 0.5698, 0.7101, 0.5853, 0.7065, 0.5879, 0.709, 0.5742, 0.7023, 0.579, 0.7031, 0.5903, 0.698, 0.594, 0.6936, 0.5844, 0.6936, 0.5844, 0.698, 0.594, 0.6948, 0.596, 0.6864, 0.5897, 0.6864, 0.5897, 0.6948, 0.596, 0.6833, 0.6045, 0.6635, 0.6065, 0.7272, 0.561, 0.7158, 0.5808, 0.7101, 0.5853, 0.7151, 0.5698, 0.709, 0.5742, 0.7065, 0.5879, 0.7031, 0.5903, 0.7023, 0.579, 0.6635, 0.6065, 0.6833, 0.6045, 0.6771, 0.6089, 0.6513, 0.6152, 0.9245, 0.3652, 0.9245, 0.3918, 0.8634, 0.3918, 0.8634, 0.3652, 0.8634, 0.4726, 0.8634, 0.4452, 0.9245, 0.4452, 0.9245, 0.4726, 0.5861, 0.9564, 0.5861, 0.9325, 0.6472, 0.9325, 0.6472, 0.9564, 0.5861, 0.8545, 0.5861, 0.842, 0.6472, 0.842, 0.6472, 0.8545, 0.5861, 0.8832, 0.5861, 0.8669, 0.6472, 0.8669, 0.6472, 0.8832, 0.5861, 0.9087, 0.5861, 0.9002, 0.6472, 0.9002, 0.6472, 0.9087, 0.5861, 0.9325, 0.5861, 0.9087, 0.6472, 0.9087, 0.6472, 0.9325, 0.5861, 0.8669, 0.5861, 0.8545, 0.6472, 0.8545, 0.6472, 0.8669, 0.5861, 0.9002, 0.5861, 0.8832, 0.6472, 0.8832, 0.6472, 0.9002, 0.8634, 0.4452, 0.8634, 0.4388, 0.9245, 0.4388, 0.9245, 0.4452, 0.5861, 0.6316, 0.5861, 0.626, 0.6472, 0.626, 0.6472, 0.6316, 0.5861, 0.6743, 0.5861, 0.6474, 0.6472, 0.6474, 0.6472, 0.6743, 0.5861, 0.6474, 0.5861, 0.6316, 0.6472, 0.6316, 0.6472, 0.6474, 0.5861, 0.6909, 0.5861, 0.6743, 0.6472, 0.6743, 0.6472, 0.6909, 0.5861, 0.7111, 0.5861, 0.6909, 0.6472, 0.6909, 0.6472, 0.7111, 0.5861, 0.7486, 0.5861, 0.7252, 0.6472, 0.7252, 0.6472, 0.7486, 0.5861, 0.7252, 0.5861, 0.7111, 0.6472, 0.7111, 0.6472, 0.7252, 0.8634, 0.02205, 0.9245, 0.02205, 0.9245, 0.05088, 0.8634, 0.05088, 0.8634, 0.005424, 0.9245, 0.005424, 0.9245, 0.02205, 0.8634, 0.02205, 0.5861, 0.842, 0.5861, 0.8376, 0.6472, 0.8376, 0.6472, 0.842, 0.8634, 0.05088, 0.9245, 0.05088, 0.9245, 0.08947, 0.8634, 0.08947, 0.1564, 0.972, 0.1587, 0.9687, 0.1645, 0.9708, 0.164, 0.9732, 0.1436, 0.9662, 0.1487, 0.962, 0.1587, 0.9687, 0.1564, 0.972, 0.1339, 0.9558, 0.1419, 0.9535, 0.1487, 0.962, 0.1436, 0.9662, 0.1274, 0.9372, 0.137, 0.9391, 0.1379, 0.9451, 0.13, 0.9479, 0.13, 0.9479, 0.1379, 0.9451, 0.1419, 0.9535, 0.1339, 0.9558, 0.1281, 0.9308, 0.1381, 0.9292, 0.137, 0.9391, 0.1274, 0.9372, 0.1305, 0.919, 0.1435, 0.9152, 0.1381, 0.9292, 0.1281, 0.9308, 0.1347, 0.9038, 0.1528, 0.8986, 0.1435, 0.9152, 0.1305, 0.919, 0.1396, 0.8897, 0.1606, 0.8836, 0.1528, 0.8986, 0.1347, 0.9038, 0.1396, 0.8897, 0.1417, 0.8826, 0.1645, 0.876, 0.1606, 0.8836, 0.8096, 0.8895, 0.7939, 0.8895, 0.7939, 0.8821, 0.8096, 0.8821, 0.8096, 0.9045, 0.8096, 0.9202, 0.7939, 0.9202, 0.7939, 0.9045, 0.8096, 0.8895, 0.8096, 0.9045, 0.7939, 0.9045, 0.7939, 0.8895, 0.8096, 0.9202, 0.8096, 0.9323, 0.7939, 0.9323, 0.7939, 0.9202, 0.8096, 0.9323, 0.8096, 0.9388, 0.7939, 0.9388, 0.7939, 0.9323, 0.8096, 0.9586, 0.8096, 0.9728, 0.7939, 0.9728, 0.7939, 0.9586, 0.8096, 0.9497, 0.8096, 0.9586, 0.7939, 0.9586, 0.7939, 0.9497, 0.8096, 0.9388, 0.8096, 0.9497, 0.7939, 0.9497, 0.7939, 0.9388, 0.8096, 0.9728, 0.8096, 0.9868, 0.7939, 0.9868, 0.7939, 0.9728, 0.8096, 0.9868, 0.8096, 0.9945, 0.7939, 0.9945, 0.7939, 0.9868, 0.7749, 0.8833, 0.7825, 0.8821, 0.7831, 0.8846, 0.7772, 0.8867, 0.5571, 0.6866, 0.5571, 0.6891, 0.5415, 0.6891, 0.5415, 0.6866, 0.7622, 0.8892, 0.7749, 0.8833, 0.7772, 0.8867, 0.7672, 0.8933, 0.7525, 0.8995, 0.7622, 0.8892, 0.7672, 0.8933, 0.7604, 0.9018, 0.746, 0.9181, 0.7485, 0.9075, 0.7565, 0.9103, 0.7556, 0.9162, 0.7485, 0.9075, 0.7525, 0.8995, 0.7604, 0.9018, 0.7565, 0.9103, 0.7467, 0.9245, 0.746, 0.9181, 0.7556, 0.9162, 0.7566, 0.9261, 0.749, 0.9364, 0.7467, 0.9245, 0.7566, 0.9261, 0.7621, 0.9401, 0.7533, 0.9515, 0.749, 0.9364, 0.7621, 0.9401, 0.7714, 0.9568, 0.7582, 0.9657, 0.7533, 0.9515, 0.7714, 0.9568, 0.7792, 0.9717, 0.7582, 0.9657, 0.7792, 0.9717, 0.7831, 0.9794, 0.7602, 0.9728, 0.5753, 0.8847, 0.5753, 0.9015, 0.5597, 0.9015, 0.5597, 0.8847, 0.5753, 0.8847, 0.5597, 0.8847, 0.5597, 0.8761, 0.5753, 0.8761, 0.5753, 0.9206, 0.5753, 0.9356, 0.5597, 0.9356, 0.5597, 0.9206, 0.5753, 0.9015, 0.5753, 0.9206, 0.5597, 0.9206, 0.5597, 0.9015, 0.5753, 0.9356, 0.5753, 0.9456, 0.5597, 0.9456, 0.5597, 0.9356, 0.5753, 0.9516, 0.5753, 0.9609, 0.5597, 0.9609, 0.5597, 0.9516, 0.5753, 0.9456, 0.5753, 0.9516, 0.5597, 0.9516, 0.5597, 0.9456, 0.5753, 0.9609, 0.5753, 0.9718, 0.5597, 0.9718, 0.5597, 0.9609, 0.5753, 0.9838, 0.5753, 0.9901, 0.5597, 0.9901, 0.5597, 0.9838, 0.5753, 0.9718, 0.5753, 0.9838, 0.5597, 0.9838, 0.5597, 0.9718, 0.5491, 0.7462, 0.5165, 0.7839, 0.4906, 0.7731, 0.5247, 0.7264, 0.4906, 0.7731, 0.5165, 0.7839, 0.5148, 0.791, 0.4849, 0.7867, 0.5258, 0.8489, 0.5386, 0.8389, 0.5479, 0.8509, 0.5326, 0.8607, 0.5326, 0.8607, 0.5479, 0.8509, 0.5491, 0.8564, 0.5372, 0.8638, 0.5074, 0.8283, 0.5221, 0.8184, 0.5386, 0.8389, 0.5258, 0.8489, 0.4794, 0.8134, 0.5142, 0.8073, 0.5221, 0.8184, 0.5074, 0.8283, 0.4849, 0.7867, 0.5148, 0.791, 0.5123, 0.8012, 0.4766, 0.8065, 0.4766, 0.8065, 0.5123, 0.8012, 0.5142, 0.8073, 0.4794, 0.8134, 0.831, 0.8379, 0.831, 0.8273, 0.8526, 0.8273, 0.8526, 0.8379, 0.5355, 0.5817, 0.5571, 0.5817, 0.5571, 0.6396, 0.5355, 0.6396, 0.831, 0.8273, 0.831, 0.8209, 0.8526, 0.8209, 0.8526, 0.8273, 0.831, 0.8209, 0.831, 0.8073, 0.8526, 0.8073, 0.8526, 0.8209, 0.831, 0.8073, 0.831, 0.781, 0.8526, 0.781, 0.8526, 0.8073, 0.831, 0.781, 0.831, 0.7658, 0.8526, 0.7658, 0.8526, 0.781, 0.831, 0.7658, 0.831, 0.7602, 0.8526, 0.7602, 0.8526, 0.7658, 0.831, 0.8451, 0.831, 0.8379, 0.8526, 0.8379, 0.8526, 0.8451, 0.5571, 0.6396, 0.5571, 0.6543, 0.5355, 0.6543, 0.5355, 0.6396, 0.8526, 0.7407, 0.8526, 0.7462, 0.831, 0.7462, 0.831, 0.7407, 0.8526, 0.7269, 0.8526, 0.7407, 0.831, 0.7407, 0.831, 0.7269, 0.8526, 0.6993, 0.8526, 0.7269, 0.831, 0.7269, 0.831, 0.6993, 0.8526, 0.6602, 0.8526, 0.6677, 0.831, 0.6677, 0.831, 0.6602, 0.8526, 0.6677, 0.8526, 0.6993, 0.831, 0.6993, 0.831, 0.6677, 0.5571, 0.6543, 0.5571, 0.6758, 0.5355, 0.6758, 0.5355, 0.6543, 0.8526, 0.895, 0.831, 0.895, 0.831, 0.8451, 0.8526, 0.8451, 0.831, 0.7602, 0.831, 0.7462, 0.8526, 0.7462, 0.8526, 0.7602, 0.9946, 0.6011, 0.9702, 0.6209, 0.936, 0.5742, 0.962, 0.5634, 0.936, 0.5742, 0.9304, 0.5606, 0.9603, 0.5563, 0.962, 0.5634, 0.9712, 0.4984, 0.9781, 0.4865, 0.9934, 0.4964, 0.984, 0.5084, 0.9781, 0.4865, 0.9826, 0.4834, 0.9946, 0.4909, 0.9934, 0.4964, 0.9529, 0.519, 0.9712, 0.4984, 0.984, 0.5084, 0.9676, 0.5289, 0.9249, 0.5339, 0.9529, 0.519, 0.9676, 0.5289, 0.9597, 0.54, 0.9304, 0.5606, 0.9221, 0.5408, 0.9578, 0.5461, 0.9603, 0.5563, 0.9221, 0.5408, 0.9249, 0.5339, 0.9597, 0.54, 0.9578, 0.5461, 0.9354, 0.405, 0.9354, 0.3867, 0.958, 0.3867, 0.958, 0.405, 0.9354, 0.4123, 0.9354, 0.405, 0.958, 0.405, 0.958, 0.4123, 0.7891, 0.6661, 0.7959, 0.6661, 0.7959, 0.8566, 0.7891, 0.854, 0.7959, 0.6661, 0.8068, 0.6661, 0.8068, 0.8713, 0.7959, 0.8566, 0.7891, 0.6661, 0.7891, 0.854, 0.746, 0.854, 0.746, 0.6661, 0.9354, 0.4123, 0.958, 0.4123, 0.958, 0.4554, 0.9354, 0.4554, 0.9354, 0.005424, 0.958, 0.005424, 0.958, 0.1933, 0.9354, 0.1933, 0.3359, 0.9315, 0.3359, 0.7437, 0.3427, 0.741, 0.3427, 0.9315, 0.3427, 0.9315, 0.3427, 0.741, 0.3536, 0.7264, 0.3536, 0.9315, 0.3359, 0.9315, 0.2928, 0.9315, 0.2928, 0.7437, 0.3359, 0.7437, 0.7328, 0.7864, 0.7168, 0.7864, 0.7168, 0.7663, 0.7328, 0.7663, 0.7328, 0.8064, 0.7168, 0.8064, 0.7168, 0.7864, 0.7328, 0.7864, 0.7328, 0.8264, 0.7168, 0.8264, 0.7168, 0.8064, 0.7328, 0.8064, 0.7328, 0.8465, 0.7168, 0.8465, 0.7168, 0.8264, 0.7328, 0.8264, 0.7328, 0.8665, 0.7168, 0.8665, 0.7168, 0.8465, 0.7328, 0.8465, 0.7328, 0.8866, 0.7168, 0.8866, 0.7168, 0.8665, 0.7328, 0.8665, 0.7328, 0.9066, 0.7168, 0.9066, 0.7168, 0.8866, 0.7328, 0.8866, 0.7328, 0.9266, 0.7168, 0.9266, 0.7168, 0.9066, 0.7328, 0.9066, 0.7328, 0.9467, 0.7168, 0.9467, 0.7168, 0.9266, 0.7328, 0.9266, 0.7328, 0.6461, 0.7168, 0.6461, 0.7168, 0.626, 0.7328, 0.626, 0.7328, 0.6661, 0.7168, 0.6661, 0.7168, 0.6461, 0.7328, 0.6461, 0.7328, 0.6862, 0.7168, 0.6862, 0.7168, 0.6661, 0.7328, 0.6661, 0.7328, 0.7062, 0.7168, 0.7062, 0.7168, 0.6862, 0.7328, 0.6862, 0.7328, 0.7262, 0.7168, 0.7262, 0.7168, 0.7062, 0.7328, 0.7062, 0.7328, 0.7463, 0.7168, 0.7463, 0.7168, 0.7262, 0.7328, 0.7262, 0.7328, 0.7663, 0.7168, 0.7663, 0.7168, 0.7463, 0.7328, 0.7463, 0.4248, 0.8405, 0.4433, 0.8481, 0.4575, 0.8623, 0.4652, 0.8808, 0.4652, 0.9009, 0.4575, 0.9194, 0.4433, 0.9335, 0.4248, 0.9412, 0.4048, 0.9412, 0.3863, 0.9335, 0.3721, 0.9194, 0.3644, 0.9009, 0.3644, 0.8808, 0.3721, 0.8623, 0.3863, 0.8481, 0.4048, 0.8405, 0.005424, 0.9364, 0.005424, 0.9163, 0.01309, 0.8978, 0.02726, 0.8836, 0.04578, 0.876, 0.06582, 0.876, 0.08433, 0.8836, 0.0985, 0.8978, 0.1062, 0.9163, 0.1062, 0.9364, 0.0985, 0.9549, 0.08433, 0.969, 0.06582, 0.9767, 0.04578, 0.9767, 0.02726, 0.969, 0.01309, 0.9549, 0.1418, 0.5817, 0.1418, 0.8651, 0.1248, 0.8651, 0.1248, 0.5817, 0.1248, 0.5817, 0.1248, 0.8651, 0.1077, 0.8651, 0.1077, 0.5817, 0.1077, 0.5817, 0.1077, 0.8651, 0.09068, 0.8651, 0.09069, 0.5817, 0.09069, 0.5817, 0.09068, 0.8651, 0.07363, 0.8651, 0.07363, 0.5817, 0.07363, 0.5817, 0.07363, 0.8651, 0.05658, 0.8651, 0.05658, 0.5817, 0.05658, 0.5817, 0.05658, 0.8651, 0.03953, 0.8651, 0.03953, 0.5817, 0.03953, 0.5817, 0.03953, 0.8651, 0.02248, 0.8651, 0.02248, 0.5817, 0.02248, 0.5817, 0.02248, 0.8651, 0.005424, 0.8651, 0.005425, 0.5817, 0.282, 0.5817, 0.282, 0.8651, 0.2649, 0.8651, 0.2649, 0.5817, 0.2649, 0.5817, 0.2649, 0.8651, 0.2478, 0.8651, 0.2478, 0.5817, 0.2478, 0.5817, 0.2478, 0.8651, 0.2308, 0.8651, 0.2308, 0.5817, 0.2308, 0.5817, 0.2308, 0.8651, 0.2137, 0.8651, 0.2137, 0.5817, 0.2137, 0.5817, 0.2137, 0.8651, 0.1967, 0.8651, 0.1967, 0.5817, 0.1967, 0.5817, 0.1967, 0.8651, 0.1796, 0.8651, 0.1796, 0.5817, 0.4658, 0.8015, 0.4556, 0.8155, 0.4524, 0.8122, 0.4617, 0.7993, 0.1796, 0.5817, 0.1796, 0.8651, 0.1626, 0.8651, 0.1626, 0.5817, 0.1468, 0.5817, 0.1468, 0.8651, 0.1418, 0.8651, 0.1418, 0.5817, 0.1626, 0.5817, 0.1626, 0.8651, 0.1576, 0.8651, 0.1576, 0.5817, 0.5753, 0.5817, 0.5753, 0.8652, 0.568, 0.8652, 0.568, 0.5817, 0.3708, 0.7655, 0.3696, 0.7727, 0.3644, 0.7719, 0.3656, 0.7647, 0.5519, 0.7073, 0.5519, 0.7, 0.5571, 0.7, 0.5571, 0.7074, 0.9846, 0.6318, 0.9846, 0.9152, 0.9794, 0.9152, 0.9794, 0.6318, 0.4396, 0.7348, 0.4524, 0.7437, 0.4493, 0.7465, 0.4376, 0.7383, 0.3716, 0.7945, 0.3688, 0.7776, 0.373, 0.7775, 0.3755, 0.793, 0.3927, 0.7343, 0.4083, 0.7276, 0.409, 0.7318, 0.3947, 0.738, 0.4415, 0.8252, 0.4249, 0.8296, 0.4242, 0.8251, 0.4394, 0.8211, 0.4253, 0.7264, 0.4418, 0.7309, 0.4396, 0.7348, 0.4246, 0.7307, 0.3708, 0.7655, 0.3718, 0.7606, 0.3757, 0.762, 0.4079, 0.8283, 0.3922, 0.8213, 0.3943, 0.8175, 0.4086, 0.8239, 0.4557, 0.7406, 0.4658, 0.7544, 0.4617, 0.7565, 0.4524, 0.7437, 0.3801, 0.7457, 0.3927, 0.7343, 0.3947, 0.738, 0.3832, 0.7484, 0.3796, 0.8097, 0.3716, 0.7945, 0.3755, 0.793, 0.3828, 0.8068, 0.4556, 0.8155, 0.4415, 0.8252, 0.4394, 0.8211, 0.4524, 0.8122, 0.4083, 0.7276, 0.4253, 0.7264, 0.4246, 0.7307, 0.409, 0.7318, 0.3688, 0.7776, 0.3696, 0.7727, 0.373, 0.7775, 0.3696, 0.7727, 0.3708, 0.7655, 0.3757, 0.762, 0.373, 0.7775, 0.4249, 0.8296, 0.4079, 0.8283, 0.4086, 0.8239, 0.4242, 0.8251, 0.4418, 0.7309, 0.4557, 0.7406, 0.4524, 0.7437, 0.4396, 0.7348, 0.3718, 0.7606, 0.3801, 0.7457, 0.3832, 0.7484, 0.3757, 0.762, 0.3922, 0.8213, 0.3796, 0.8097, 0.3828, 0.8068, 0.3943, 0.8175, 0.3358, 0.7155, 0.3215, 0.7155, 0.3215, 0.5817, 0.3358, 0.5817, 0.3943, 0.8175, 0.3828, 0.8068, 0.3855, 0.8044, 0.396, 0.8142, 0.373, 0.7775, 0.3757, 0.762, 0.3788, 0.7632, 0.3764, 0.7775, 0.4246, 0.7307, 0.4396, 0.7348, 0.4376, 0.7383, 0.4238, 0.7345, 0.4086, 0.8239, 0.3943, 0.8175, 0.396, 0.8142, 0.4092, 0.82, 0.409, 0.7318, 0.4246, 0.7307, 0.4238, 0.7345, 0.4095, 0.7355, 0.4242, 0.8251, 0.4086, 0.8239, 0.4092, 0.82, 0.4235, 0.8211, 0.3947, 0.738, 0.409, 0.7318, 0.4095, 0.7355, 0.3963, 0.7411, 0.4394, 0.8211, 0.4242, 0.8251, 0.4235, 0.8211, 0.4375, 0.8174, 0.3832, 0.7484, 0.3947, 0.738, 0.3963, 0.7411, 0.3857, 0.7507, 0.4524, 0.8122, 0.4394, 0.8211, 0.4375, 0.8174, 0.4493, 0.8092, 0.3757, 0.762, 0.3832, 0.7484, 0.3857, 0.7507, 0.3788, 0.7632, 0.4617, 0.7993, 0.4524, 0.8122, 0.4493, 0.8092, 0.4578, 0.7974, 0.3755, 0.793, 0.373, 0.7775, 0.3764, 0.7775, 0.3787, 0.7917, 0.4524, 0.7437, 0.4617, 0.7565, 0.4577, 0.7582, 0.4493, 0.7465, 0.3828, 0.8068, 0.3755, 0.793, 0.3787, 0.7917, 0.3855, 0.8044, 0.4923, 0.9413, 0.4821, 0.9311, 0.4766, 0.9179, 0.4766, 0.9036, 0.4821, 0.8903, 0.4923, 0.8802, 0.5055, 0.8747, 0.5198, 0.8747, 0.5331, 0.8802, 0.5432, 0.8903, 0.5487, 0.9036, 0.5487, 0.9179, 0.5432, 0.9311, 0.5331, 0.9413, 0.5198, 0.9468, 0.5055, 0.9468, 0.4648, 0.7155, 0.4505, 0.7155, 0.4505, 0.5817, 0.4648, 0.5817, 0.3501, 0.7155, 0.3358, 0.7155, 0.3358, 0.5817, 0.3501, 0.5817, 0.4792, 0.7155, 0.4648, 0.7155, 0.4648, 0.5817, 0.4792, 0.5817, 0.3645, 0.7155, 0.3501, 0.7155, 0.3501, 0.5817, 0.3645, 0.5817, 0.4935, 0.7155, 0.4792, 0.7155, 0.4792, 0.5817, 0.4935, 0.5817, 0.3788, 0.7155, 0.3645, 0.7155, 0.3645, 0.5817, 0.3788, 0.5817, 0.5078, 0.7155, 0.4935, 0.7155, 0.4935, 0.5817, 0.5078, 0.5817, 0.3932, 0.7155, 0.3788, 0.7155, 0.3788, 0.5817, 0.3932, 0.5817, 0.5222, 0.7155, 0.5078, 0.7155, 0.5078, 0.5817, 0.5222, 0.5817, 0.4218, 0.7155, 0.4075, 0.7155, 0.4075, 0.5817, 0.4218, 0.5817, 0.3071, 0.7155, 0.2928, 0.7155, 0.2928, 0.5817, 0.3071, 0.5817, 0.4362, 0.7155, 0.4218, 0.7155, 0.4218, 0.5817, 0.4362, 0.5817, 0.3215, 0.7155, 0.3071, 0.7155, 0.3071, 0.5817, 0.3215, 0.5817, 0.4505, 0.7155, 0.4362, 0.7155, 0.4362, 0.5817, 0.4505, 0.5817, 0.4075, 0.7155, 0.3932, 0.7155, 0.3932, 0.5817, 0.4075, 0.5817, 0.9746, 0.0924, 0.9746, 0.3759, 0.9694, 0.3759, 0.9694, 0.0924])
me_flaregun_mesh.materials.append(mat_plastic)
me_flaregun_mesh.use_remesh_preserve_volume = False
me_flaregun_mesh.use_remesh_preserve_attributes = False
me_flaregun_mesh.use_mirror_vertex_groups = False
me_flaregun_mesh.update()

# ---- objects
ob_flaregun = bpy.data.objects.new('Flaregun', me_flaregun_mesh)

# ---- transforms, parenting, visibility, modifiers, constraints
ob_flaregun.location = (0.0, 0.0, 0.0)
ob_flaregun.lock_rotations_4d = False
ob_flaregun.empty_display_type = 'ARROWS'
ob_flaregun.lineart.crease_threshold = 0.0

# ---- collection membership
col_collection_1.objects.link(ob_flaregun)

# ---- scene / render settings (as saved in the file)
scene.frame_start = 1; scene.frame_end = 250; scene.frame_set(0)
scene.render.engine = 'BLENDER_EEVEE_NEXT'
scene.render.resolution_percentage = 50
scene.render.dither_intensity = 0.0
scene.render.bake_margin = 4
scene.cycles.use_denoising = False
scene.cycles.samples = 128
scene.cycles.sampling_pattern = 'TABULATED_SOBOL'
scene.cycles.use_adaptive_sampling = False
scene.cycles.use_light_tree = False
scene.cycles.blur_glossy = 0.0
scene.cycles.sample_clamp_indirect = 0.0
scene.cycles.bake_type = 'UV'
scene.view_settings.view_transform = 'Standard'
bpy.context.view_layer.update()

# ---- added for rendering (the .blend has no active camera and no usable light): camera, sun
cam_auto = bpy.data.cameras.new('AutoCamera')
cam_auto.lens = 50.0
cam_auto.sensor_width = 36.0
cam_auto.clip_end = 1000.0
ob_auto_camera = bpy.data.objects.new('AutoCamera', cam_auto)
scene.collection.objects.link(ob_auto_camera)
ob_auto_camera.location = (10.9381, -13.5735, 8.13902)
ob_auto_camera.rotation_euler = (1.09748, -7.21219e-08, 0.694738)
scene.camera = ob_auto_camera
light_auto_sun = bpy.data.lights.new('AutoSun', 'SUN')
light_auto_sun.energy = 3.0
light_auto_sun.angle = 0.0523599
ob_auto_sun = bpy.data.objects.new('AutoSun', light_auto_sun)
scene.collection.objects.link(ob_auto_sun)
ob_auto_sun.rotation_euler = (0.872665, 0.174533, 0.523599)
bpy.context.view_layer.update()
